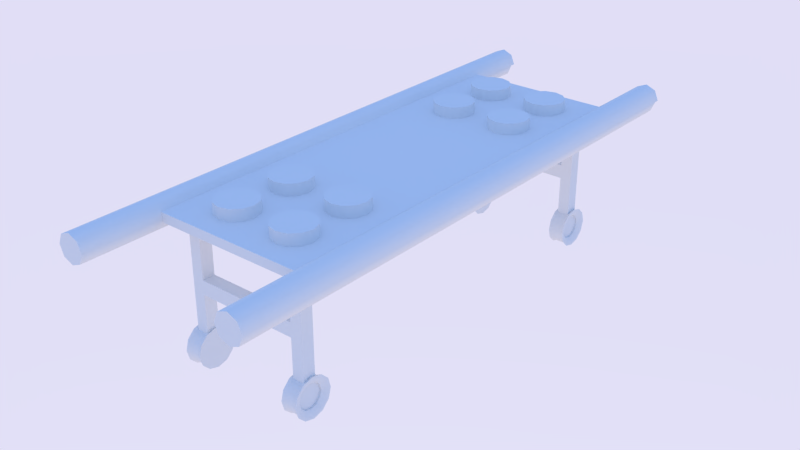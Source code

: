 # Source: LEGO_Stretcher.blend  (saved by Blender 2.66.0; exported with 4.5.12 LTS)
import bpy
from mathutils import Matrix  # noqa: F401  (used for matrix-valued properties, if any)

bpy.ops.wm.read_factory_settings(use_empty=True)
scene = bpy.context.scene
scene.name = 'Scene'

# ---- collections
col_collection_1 = bpy.data.collections.new('Collection 1'); scene.collection.children.link(col_collection_1)

# ---- materials (node trees are filled in below, after node groups)
mat_mat = bpy.data.materials.new('Mat')
mat_mat.alpha_threshold = 0.0
mat_mat.use_transparent_shadow = False
mat_mat.roughness = 0.5
mat_mat.specular_intensity = 1.0
mat_mat.line_color = (0.0, 0.0, 0.0, 1.0)

# ---- material node trees

# ---- world
world_world = bpy.data.worlds.new('World'); scene.world = world_world
world_world.use_nodes = True; world_world.node_tree.nodes.clear()
_N = world_world.node_tree.nodes; _L = world_world.node_tree.links
n0 = _N.new('ShaderNodeOutputWorld'); n0.name = 'World Output'; n0.location = (300, 300)
n0.width = 120
n1 = _N.new('ShaderNodeBackground'); n1.name = 'Background'; n1.location = (10, 300)
n1.width = 150
n2 = _N.new('ShaderNodeTexSky'); n2.name = 'Sky Texture'; n2.location = (-190, 300)
n2.sky_type = 'PREETHAM'
n2.ground_albedo = 0.0
n2.sun_elevation = 1.571
_L.new(n1.outputs[0], n0.inputs[0])
_L.new(n2.outputs[0], n1.inputs[0])
n0.is_active_output = True
world_world.color = (0.05088, 0.05088, 0.05088)
world_world.use_sun_shadow = False
world_world.sun_shadow_jitter_overblur = 0.0
world_world.cycles.sampling_method = 'MANUAL'
world_world.cycles.sample_map_resolution = 256

# ---- meshes
me_plane = bpy.data.meshes.new('Plane')
me_plane.from_pydata([(1.0, -2.623, 0.06837), (-1.0, -2.623, 0.06837), (1.0, 2.623, 0.06837), (-1.0, 2.623, 0.06837), (1.088, 3.365, 0.1726), (0.9664, 3.365, 0.122), (0.9158, 3.365, -7.544e-09), (0.9664, 3.365, -0.122), (1.088, 3.365, -0.1726), (1.21, 3.365, -0.122), (1.261, 3.365, 2.058e-09), (1.21, 3.365, 0.122), (1.088, -3.542, 0.1726), (0.9664, -3.542, 0.122), (0.9158, -3.542, -7.544e-09), (0.9664, -3.542, -0.122), (1.088, -3.542, -0.1726), (1.21, -3.542, -0.122), (1.261, -3.542, 2.058e-09), (1.21, -3.542, 0.122), (1.088, -3.585, 0.1726), (0.9664, -3.585, 0.122), (0.9158, -3.585, -7.544e-09), (0.9664, -3.585, -0.122), (1.088, -3.585, -0.1726), (1.21, -3.585, -0.122), (1.261, -3.585, 2.058e-09), (1.21, -3.585, 0.122), (1.088, 3.43, 0.1726), (0.9664, 3.43, 0.122), (0.9158, 3.43, -7.544e-09), (1.261, 3.43, 2.058e-09), (1.21, 3.43, 0.122), (-1.076, 3.365, 0.1726), (-1.198, 3.365, 0.122), (-1.248, 3.365, -7.544e-09), (-1.198, 3.365, -0.122), (-1.076, 3.365, -0.1726), (-0.9538, 3.365, -0.122), (-0.9032, 3.365, 2.058e-09), (-0.9538, 3.365, 0.122), (-1.076, -3.542, 0.1726), (-1.198, -3.542, 0.122), (-1.248, -3.542, -7.544e-09), (-1.198, -3.542, -0.122), (-1.076, -3.542, -0.1726), (-0.9538, -3.542, -0.122), (-0.9032, -3.542, 2.058e-09), (-0.9538, -3.542, 0.122), (-1.076, -3.585, 0.1726), (-1.198, -3.585, 0.122), (-1.248, -3.585, -7.544e-09), (-1.198, -3.585, -0.122), (-1.076, -3.585, -0.1726), (-0.9538, -3.585, -0.122), (-0.9032, -3.585, 2.058e-09), (-0.9538, -3.585, 0.122), (-1.076, 3.43, 0.1726), (-1.198, 3.43, 0.122), (-1.248, 3.43, -7.544e-09), (-0.9032, 3.43, 2.058e-09), (-0.9538, 3.43, 0.122), (1.0, -2.623, -0.04318), (-1.0, -2.623, -0.04318), (1.0, 2.623, -0.04318), (-1.0, 2.623, -0.04318), (-0.3675, -1.877, 0.03531), (-0.4917, -1.91, 0.03531), (-0.5826, -2.001, 0.03531), (-0.6158, -2.125, 0.03531), (-0.5826, -2.25, 0.03531), (-0.4917, -2.34, 0.03531), (-0.3675, -2.374, 0.03531), (-0.2433, -2.34, 0.03531), (-0.1524, -2.25, 0.03531), (-0.1191, -2.125, 0.03531), (-0.1524, -2.001, 0.03531), (-0.2433, -1.91, 0.03531), (-0.3675, -1.877, 0.2063), (-0.4917, -1.91, 0.2063), (-0.5826, -2.001, 0.2063), (-0.6158, -2.125, 0.2063), (-0.5826, -2.25, 0.2063), (-0.4917, -2.34, 0.2063), (-0.3675, -2.374, 0.2063), (-0.2433, -2.34, 0.2063), (-0.1524, -2.25, 0.2063), (-0.1191, -2.125, 0.2063), (-0.1524, -2.001, 0.2063), (-0.2433, -1.91, 0.2063), (0.4205, -1.877, 0.03531), (0.2963, -1.91, 0.03531), (0.2054, -2.001, 0.03531), (0.1721, -2.125, 0.03531), (0.2054, -2.25, 0.03531), (0.2963, -2.34, 0.03531), (0.4205, -2.374, 0.03531), (0.5446, -2.34, 0.03531), (0.6355, -2.25, 0.03531), (0.6688, -2.125, 0.03531), (0.6355, -2.001, 0.03531), (0.5446, -1.91, 0.03531), (0.4205, -1.877, 0.2063), (0.2963, -1.91, 0.2063), (0.2054, -2.001, 0.2063), (0.1721, -2.125, 0.2063), (0.2054, -2.25, 0.2063), (0.2963, -2.34, 0.2063), (0.4205, -2.374, 0.2063), (0.5446, -2.34, 0.2063), (0.6355, -2.25, 0.2063), (0.6688, -2.125, 0.2063), (0.6355, -2.001, 0.2063), (0.5446, -1.91, 0.2063), (-0.3675, -1.125, 0.03531), (-0.4917, -1.158, 0.03531), (-0.5826, -1.249, 0.03531), (-0.6158, -1.373, 0.03531), (-0.5826, -1.497, 0.03531), (-0.4917, -1.588, 0.03531), (-0.3675, -1.622, 0.03531), (-0.2433, -1.588, 0.03531), (-0.1524, -1.497, 0.03531), (-0.1191, -1.373, 0.03531), (-0.1524, -1.249, 0.03531), (-0.2433, -1.158, 0.03531), (-0.3675, -1.125, 0.2063), (-0.4917, -1.158, 0.2063), (-0.5826, -1.249, 0.2063), (-0.6158, -1.373, 0.2063), (-0.5826, -1.497, 0.2063), (-0.4917, -1.588, 0.2063), (-0.3675, -1.622, 0.2063), (-0.2433, -1.588, 0.2063), (-0.1524, -1.497, 0.2063), (-0.1191, -1.373, 0.2063), (-0.1524, -1.249, 0.2063), (-0.2433, -1.158, 0.2063), (0.4205, -1.125, 0.03531), (0.2963, -1.158, 0.03531), (0.2054, -1.249, 0.03531), (0.1721, -1.373, 0.03531), (0.2054, -1.497, 0.03531), (0.2963, -1.588, 0.03531), (0.4205, -1.622, 0.03531), (0.5446, -1.588, 0.03531), (0.6355, -1.497, 0.03531), (0.6688, -1.373, 0.03531), (0.6355, -1.249, 0.03531), (0.5446, -1.158, 0.03531), (0.4205, -1.125, 0.2063), (0.2963, -1.158, 0.2063), (0.2054, -1.249, 0.2063), (0.1721, -1.373, 0.2063), (0.2054, -1.497, 0.2063), (0.2963, -1.588, 0.2063), (0.4205, -1.622, 0.2063), (0.5446, -1.588, 0.2063), (0.6355, -1.497, 0.2063), (0.6688, -1.373, 0.2063), (0.6355, -1.249, 0.2063), (0.5446, -1.158, 0.2063), (-0.3675, 1.63, 0.03531), (-0.4917, 1.597, 0.03531), (-0.5826, 1.506, 0.03531), (-0.6158, 1.382, 0.03531), (-0.5826, 1.257, 0.03531), (-0.4917, 1.167, 0.03531), (-0.3675, 1.133, 0.03531), (-0.2433, 1.167, 0.03531), (-0.1524, 1.257, 0.03531), (-0.1191, 1.382, 0.03531), (-0.1524, 1.506, 0.03531), (-0.2433, 1.597, 0.03531), (-0.3675, 1.63, 0.2063), (-0.4917, 1.597, 0.2063), (-0.5826, 1.506, 0.2063), (-0.6158, 1.382, 0.2063), (-0.5826, 1.257, 0.2063), (-0.4917, 1.167, 0.2063), (-0.3675, 1.133, 0.2063), (-0.2433, 1.167, 0.2063), (-0.1524, 1.257, 0.2063), (-0.1191, 1.382, 0.2063), (-0.1524, 1.506, 0.2063), (-0.2433, 1.597, 0.2063), (0.4205, 1.63, 0.03531), (0.2963, 1.597, 0.03531), (0.2054, 1.506, 0.03531), (0.1721, 1.382, 0.03531), (0.2054, 1.257, 0.03531), (0.2963, 1.167, 0.03531), (0.4205, 1.133, 0.03531), (0.5446, 1.167, 0.03531), (0.6355, 1.257, 0.03531), (0.6688, 1.382, 0.03531), (0.6355, 1.506, 0.03531), (0.5446, 1.597, 0.03531), (0.4205, 1.63, 0.2063), (0.2963, 1.597, 0.2063), (0.2054, 1.506, 0.2063), (0.1721, 1.382, 0.2063), (0.2054, 1.257, 0.2063), (0.2963, 1.167, 0.2063), (0.4205, 1.133, 0.2063), (0.5446, 1.167, 0.2063), (0.6355, 1.257, 0.2063), (0.6688, 1.382, 0.2063), (0.6355, 1.506, 0.2063), (0.5446, 1.597, 0.2063), (-0.3675, 2.382, 0.03531), (-0.4917, 2.349, 0.03531), (-0.5826, 2.258, 0.03531), (-0.6158, 2.134, 0.03531), (-0.5826, 2.01, 0.03531), (-0.4917, 1.919, 0.03531), (-0.3675, 1.885, 0.03531), (-0.2433, 1.919, 0.03531), (-0.1524, 2.01, 0.03531), (-0.1191, 2.134, 0.03531), (-0.1524, 2.258, 0.03531), (-0.2433, 2.349, 0.03531), (-0.3675, 2.382, 0.2063), (-0.4917, 2.349, 0.2063), (-0.5826, 2.258, 0.2063), (-0.6158, 2.134, 0.2063), (-0.5826, 2.01, 0.2063), (-0.4917, 1.919, 0.2063), (-0.3675, 1.885, 0.2063), (-0.2433, 1.919, 0.2063), (-0.1524, 2.01, 0.2063), (-0.1191, 2.134, 0.2063), (-0.1524, 2.258, 0.2063), (-0.2433, 2.349, 0.2063), (0.4205, 2.382, 0.03531), (0.2963, 2.349, 0.03531), (0.2054, 2.258, 0.03531), (0.1721, 2.134, 0.03531), (0.2054, 2.01, 0.03531), (0.2963, 1.919, 0.03531), (0.4205, 1.885, 0.03531), (0.5446, 1.919, 0.03531), (0.6355, 2.01, 0.03531), (0.6688, 2.134, 0.03531), (0.6355, 2.258, 0.03531), (0.5446, 2.349, 0.03531), (0.4205, 2.382, 0.2063), (0.2963, 2.349, 0.2063), (0.2054, 2.258, 0.2063), (0.1721, 2.134, 0.2063), (0.2054, 2.01, 0.2063), (0.2963, 1.919, 0.2063), (0.4205, 1.885, 0.2063), (0.5446, 1.919, 0.2063), (0.6355, 2.01, 0.2063), (0.6688, 2.134, 0.2063), (0.6355, 2.258, 0.2063), (0.5446, 2.349, 0.2063), (0.6357, -2.449, 0.0197), (0.779, -2.449, 0.0197), (0.6357, -2.449, -0.6644), (0.779, -2.449, -0.6644), (0.6357, -2.449, -0.8346), (0.779, -2.449, -0.8346), (0.6357, -2.449, -1.309), (0.779, -2.449, -1.309), (0.01791, -2.449, -0.6644), (0.01791, -2.449, -0.8346), (0.6357, -2.293, 0.0197), (0.779, -2.293, 0.0197), (0.6357, -2.293, -0.6644), (0.779, -2.293, -0.6644), (0.6357, -2.293, -0.8346), (0.779, -2.293, -0.8346), (0.6357, -2.293, -1.309), (0.779, -2.293, -1.309), (0.01791, -2.293, -0.6644), (0.01791, -2.293, -0.8346), (0.8113, -2.113, -1.502), (0.8113, -2.146, -1.378), (0.8113, -2.237, -1.288), (0.8113, -2.36, -1.255), (0.8113, -2.483, -1.288), (0.8113, -2.573, -1.378), (0.8113, -2.606, -1.502), (0.8113, -2.573, -1.625), (0.8113, -2.483, -1.715), (0.8113, -2.36, -1.748), (0.8113, -2.237, -1.715), (0.8113, -2.146, -1.625), (0.7591, -2.14, -1.502), (0.7591, -2.169, -1.392), (0.7591, -2.25, -1.311), (0.7591, -2.36, -1.282), (0.7591, -2.47, -1.311), (0.7591, -2.55, -1.392), (0.7591, -2.58, -1.502), (0.7591, -2.55, -1.612), (0.7591, -2.47, -1.692), (0.7591, -2.36, -1.722), (0.7591, -2.25, -1.692), (0.7591, -2.169, -1.612), (0.6555, -2.14, -1.502), (0.6555, -2.169, -1.392), (0.6555, -2.25, -1.311), (0.6555, -2.36, -1.282), (0.6555, -2.47, -1.311), (0.6555, -2.55, -1.392), (0.6555, -2.58, -1.502), (0.6555, -2.55, -1.612), (0.6555, -2.47, -1.692), (0.6555, -2.36, -1.722), (0.6555, -2.25, -1.692), (0.6555, -2.169, -1.612), (0.6123, -2.12, -1.502), (0.6123, -2.152, -1.382), (0.6123, -2.24, -1.294), (0.6123, -2.36, -1.262), (0.6123, -2.48, -1.294), (0.6123, -2.568, -1.382), (0.6123, -2.6, -1.502), (0.6123, -2.568, -1.622), (0.6123, -2.48, -1.709), (0.6123, -2.36, -1.742), (0.6123, -2.24, -1.709), (0.6123, -2.152, -1.622), (0.8113, -2.149, -1.502), (0.8113, -2.177, -1.396), (0.8113, -2.254, -1.319), (0.8113, -2.36, -1.291), (0.8113, -2.465, -1.319), (0.8113, -2.543, -1.396), (0.8113, -2.571, -1.502), (0.8113, -2.543, -1.607), (0.8113, -2.465, -1.684), (0.8113, -2.36, -1.713), (0.8113, -2.254, -1.684), (0.8113, -2.177, -1.607), (0.7725, -2.207, -1.502), (0.7725, -2.228, -1.425), (0.7725, -2.283, -1.369), (0.7725, -2.36, -1.349), (0.7725, -2.436, -1.369), (0.7725, -2.492, -1.425), (0.7725, -2.512, -1.502), (0.7725, -2.492, -1.578), (0.7725, -2.436, -1.634), (0.7725, -2.36, -1.654), (0.7725, -2.283, -1.634), (0.7725, -2.228, -1.578), (0.752, -2.207, -1.502), (0.752, -2.228, -1.425), (0.752, -2.283, -1.369), (0.752, -2.36, -1.349), (0.752, -2.436, -1.369), (0.752, -2.492, -1.425), (0.752, -2.512, -1.502), (0.752, -2.492, -1.578), (0.752, -2.436, -1.634), (0.752, -2.36, -1.654), (0.752, -2.283, -1.634), (0.752, -2.228, -1.578), (-0.5999, -2.449, 0.0197), (-0.7431, -2.449, 0.0197), (-0.5999, -2.449, -0.6644), (-0.7431, -2.449, -0.6644), (-0.5999, -2.449, -0.8346), (-0.7431, -2.449, -0.8346), (-0.5999, -2.449, -1.309), (-0.7431, -2.449, -1.309), (-0.5999, -2.293, 0.0197), (-0.7431, -2.293, 0.0197), (-0.5999, -2.293, -0.6644), (-0.7431, -2.293, -0.6644), (-0.5999, -2.293, -0.8346), (-0.7431, -2.293, -0.8346), (-0.5999, -2.293, -1.309), (-0.7431, -2.293, -1.309), (-0.7755, -2.113, -1.502), (-0.7755, -2.146, -1.378), (-0.7755, -2.237, -1.288), (-0.7755, -2.36, -1.255), (-0.7755, -2.483, -1.288), (-0.7755, -2.573, -1.378), (-0.7755, -2.606, -1.502), (-0.7755, -2.573, -1.625), (-0.7755, -2.483, -1.715), (-0.7755, -2.36, -1.748), (-0.7755, -2.237, -1.715), (-0.7755, -2.146, -1.625), (-0.7233, -2.14, -1.502), (-0.7233, -2.169, -1.392), (-0.7233, -2.25, -1.311), (-0.7233, -2.36, -1.282), (-0.7233, -2.47, -1.311), (-0.7233, -2.55, -1.392), (-0.7233, -2.58, -1.502), (-0.7233, -2.55, -1.612), (-0.7233, -2.47, -1.692), (-0.7233, -2.36, -1.722), (-0.7233, -2.25, -1.692), (-0.7233, -2.169, -1.612), (-0.6197, -2.14, -1.502), (-0.6197, -2.169, -1.392), (-0.6197, -2.25, -1.311), (-0.6197, -2.36, -1.282), (-0.6197, -2.47, -1.311), (-0.6197, -2.55, -1.392), (-0.6197, -2.58, -1.502), (-0.6197, -2.55, -1.612), (-0.6197, -2.47, -1.692), (-0.6197, -2.36, -1.722), (-0.6197, -2.25, -1.692), (-0.6197, -2.169, -1.612), (-0.5765, -2.12, -1.502), (-0.5765, -2.152, -1.382), (-0.5765, -2.24, -1.294), (-0.5765, -2.36, -1.262), (-0.5765, -2.48, -1.294), (-0.5765, -2.568, -1.382), (-0.5765, -2.6, -1.502), (-0.5765, -2.568, -1.622), (-0.5765, -2.48, -1.709), (-0.5765, -2.36, -1.742), (-0.5765, -2.24, -1.709), (-0.5765, -2.152, -1.622), (-0.7755, -2.149, -1.502), (-0.7755, -2.177, -1.396), (-0.7755, -2.254, -1.319), (-0.7755, -2.36, -1.291), (-0.7755, -2.465, -1.319), (-0.7755, -2.543, -1.396), (-0.7755, -2.571, -1.502), (-0.7755, -2.543, -1.607), (-0.7755, -2.465, -1.684), (-0.7755, -2.36, -1.713), (-0.7755, -2.254, -1.684), (-0.7755, -2.177, -1.607), (-0.7367, -2.207, -1.502), (-0.7367, -2.228, -1.425), (-0.7367, -2.283, -1.369), (-0.7367, -2.36, -1.349), (-0.7367, -2.436, -1.369), (-0.7367, -2.492, -1.425), (-0.7367, -2.512, -1.502), (-0.7367, -2.492, -1.578), (-0.7367, -2.436, -1.634), (-0.7367, -2.36, -1.654), (-0.7367, -2.283, -1.634), (-0.7367, -2.228, -1.578), (-0.7162, -2.207, -1.502), (-0.7162, -2.228, -1.425), (-0.7162, -2.283, -1.369), (-0.7162, -2.36, -1.349), (-0.7162, -2.436, -1.369), (-0.7162, -2.492, -1.425), (-0.7162, -2.512, -1.502), (-0.7162, -2.492, -1.578), (-0.7162, -2.436, -1.634), (-0.7162, -2.36, -1.654), (-0.7162, -2.283, -1.634), (-0.7162, -2.228, -1.578), (0.6357, 2.277, 0.0197), (0.779, 2.277, 0.0197), (0.6357, 2.277, -0.6644), (0.779, 2.277, -0.6644), (0.6357, 2.277, -0.8346), (0.779, 2.277, -0.8346), (0.6357, 2.277, -1.309), (0.779, 2.277, -1.309), (0.01791, 2.277, -0.6644), (0.01791, 2.277, -0.8346), (0.6357, 2.434, 0.0197), (0.779, 2.434, 0.0197), (0.6357, 2.434, -0.6644), (0.779, 2.434, -0.6644), (0.6357, 2.434, -0.8346), (0.779, 2.434, -0.8346), (0.6357, 2.434, -1.309), (0.779, 2.434, -1.309), (0.01791, 2.434, -0.6644), (0.01791, 2.434, -0.8346), (0.8113, 2.613, -1.502), (0.8113, 2.58, -1.378), (0.8113, 2.49, -1.288), (0.8113, 2.367, -1.255), (0.8113, 2.244, -1.288), (0.8113, 2.154, -1.378), (0.8113, 2.121, -1.502), (0.8113, 2.154, -1.625), (0.8113, 2.244, -1.715), (0.8113, 2.367, -1.748), (0.8113, 2.49, -1.715), (0.8113, 2.58, -1.625), (0.7591, 2.587, -1.502), (0.7591, 2.558, -1.392), (0.7591, 2.477, -1.311), (0.7591, 2.367, -1.282), (0.7591, 2.257, -1.311), (0.7591, 2.176, -1.392), (0.7591, 2.147, -1.502), (0.7591, 2.176, -1.612), (0.7591, 2.257, -1.692), (0.7591, 2.367, -1.722), (0.7591, 2.477, -1.692), (0.7591, 2.558, -1.612), (0.6555, 2.587, -1.502), (0.6555, 2.558, -1.392), (0.6555, 2.477, -1.311), (0.6555, 2.367, -1.282), (0.6555, 2.257, -1.311), (0.6555, 2.176, -1.392), (0.6555, 2.147, -1.502), (0.6555, 2.176, -1.612), (0.6555, 2.257, -1.692), (0.6555, 2.367, -1.722), (0.6555, 2.477, -1.692), (0.6555, 2.558, -1.612), (0.6123, 2.607, -1.502), (0.6123, 2.575, -1.382), (0.6123, 2.487, -1.294), (0.6123, 2.367, -1.262), (0.6123, 2.247, -1.294), (0.6123, 2.159, -1.382), (0.6123, 2.127, -1.502), (0.6123, 2.159, -1.622), (0.6123, 2.247, -1.709), (0.6123, 2.367, -1.742), (0.6123, 2.487, -1.709), (0.6123, 2.575, -1.622), (0.8113, 2.578, -1.502), (0.8113, 2.55, -1.396), (0.8113, 2.472, -1.319), (0.8113, 2.367, -1.291), (0.8113, 2.261, -1.319), (0.8113, 2.184, -1.396), (0.8113, 2.156, -1.502), (0.8113, 2.184, -1.607), (0.8113, 2.261, -1.684), (0.8113, 2.367, -1.713), (0.8113, 2.472, -1.684), (0.8113, 2.55, -1.607), (0.7725, 2.52, -1.502), (0.7725, 2.499, -1.425), (0.7725, 2.443, -1.369), (0.7725, 2.367, -1.349), (0.7725, 2.291, -1.369), (0.7725, 2.235, -1.425), (0.7725, 2.214, -1.502), (0.7725, 2.235, -1.578), (0.7725, 2.291, -1.634), (0.7725, 2.367, -1.654), (0.7725, 2.443, -1.634), (0.7725, 2.499, -1.578), (0.752, 2.52, -1.502), (0.752, 2.499, -1.425), (0.752, 2.443, -1.369), (0.752, 2.367, -1.349), (0.752, 2.291, -1.369), (0.752, 2.235, -1.425), (0.752, 2.214, -1.502), (0.752, 2.235, -1.578), (0.752, 2.291, -1.634), (0.752, 2.367, -1.654), (0.752, 2.443, -1.634), (0.752, 2.499, -1.578), (-0.5999, 2.277, 0.0197), (-0.7431, 2.277, 0.0197), (-0.5999, 2.277, -0.6644), (-0.7431, 2.277, -0.6644), (-0.5999, 2.277, -0.8346), (-0.7431, 2.277, -0.8346), (-0.5999, 2.277, -1.309), (-0.7431, 2.277, -1.309), (-0.5999, 2.434, 0.0197), (-0.7431, 2.434, 0.0197), (-0.5999, 2.434, -0.6644), (-0.7431, 2.434, -0.6644), (-0.5999, 2.434, -0.8346), (-0.7431, 2.434, -0.8346), (-0.5999, 2.434, -1.309), (-0.7431, 2.434, -1.309), (-0.7755, 2.613, -1.502), (-0.7755, 2.58, -1.378), (-0.7755, 2.49, -1.288), (-0.7755, 2.367, -1.255), (-0.7755, 2.244, -1.288), (-0.7755, 2.154, -1.378), (-0.7755, 2.121, -1.502), (-0.7755, 2.154, -1.625), (-0.7755, 2.244, -1.715), (-0.7755, 2.367, -1.748), (-0.7755, 2.49, -1.715), (-0.7755, 2.58, -1.625), (-0.7233, 2.587, -1.502), (-0.7233, 2.558, -1.392), (-0.7233, 2.477, -1.311), (-0.7233, 2.367, -1.282), (-0.7233, 2.257, -1.311), (-0.7233, 2.176, -1.392), (-0.7233, 2.147, -1.502), (-0.7233, 2.176, -1.612), (-0.7233, 2.257, -1.692), (-0.7233, 2.367, -1.722), (-0.7233, 2.477, -1.692), (-0.7233, 2.558, -1.612), (-0.6197, 2.587, -1.502), (-0.6197, 2.558, -1.392), (-0.6197, 2.477, -1.311), (-0.6197, 2.367, -1.282), (-0.6197, 2.257, -1.311), (-0.6197, 2.176, -1.392), (-0.6197, 2.147, -1.502), (-0.6197, 2.176, -1.612), (-0.6197, 2.257, -1.692), (-0.6197, 2.367, -1.722), (-0.6197, 2.477, -1.692), (-0.6197, 2.558, -1.612), (-0.5765, 2.607, -1.502), (-0.5765, 2.575, -1.382), (-0.5765, 2.487, -1.294), (-0.5765, 2.367, -1.262), (-0.5765, 2.247, -1.294), (-0.5765, 2.159, -1.382), (-0.5765, 2.127, -1.502), (-0.5765, 2.159, -1.622), (-0.5765, 2.247, -1.709), (-0.5765, 2.367, -1.742), (-0.5765, 2.487, -1.709), (-0.5765, 2.575, -1.622), (-0.7755, 2.578, -1.502), (-0.7755, 2.55, -1.396), (-0.7755, 2.472, -1.319), (-0.7755, 2.367, -1.291), (-0.7755, 2.261, -1.319), (-0.7755, 2.184, -1.396), (-0.7755, 2.156, -1.502), (-0.7755, 2.184, -1.607), (-0.7755, 2.261, -1.684), (-0.7755, 2.367, -1.713), (-0.7755, 2.472, -1.684), (-0.7755, 2.55, -1.607), (-0.7367, 2.52, -1.502), (-0.7367, 2.499, -1.425), (-0.7367, 2.443, -1.369), (-0.7367, 2.367, -1.349), (-0.7367, 2.291, -1.369), (-0.7367, 2.235, -1.425), (-0.7367, 2.214, -1.502), (-0.7367, 2.235, -1.578), (-0.7367, 2.291, -1.634), (-0.7367, 2.367, -1.654), (-0.7367, 2.443, -1.634), (-0.7367, 2.499, -1.578), (-0.7162, 2.52, -1.502), (-0.7162, 2.499, -1.425), (-0.7162, 2.443, -1.369), (-0.7162, 2.367, -1.349), (-0.7162, 2.291, -1.369), (-0.7162, 2.235, -1.425), (-0.7162, 2.214, -1.502), (-0.7162, 2.235, -1.578), (-0.7162, 2.291, -1.634), (-0.7162, 2.367, -1.654), (-0.7162, 2.443, -1.634), (-0.7162, 2.499, -1.578)], [], [(1, 0, 2, 3), (7, 8, 16, 15), (10, 11, 19, 18), (6, 7, 15, 14), (9, 10, 18, 17), (5, 6, 14, 13), (8, 9, 17, 16), (11, 4, 12, 19), (4, 5, 13, 12), (17, 18, 26, 25), (13, 14, 22, 21), (16, 17, 25, 24), (19, 12, 20, 27), (12, 13, 21, 20), (15, 16, 24, 23), (18, 19, 27, 26), (14, 15, 23, 22), (21, 22, 23, 24, 25, 26, 27, 20), (4, 11, 32, 28), (5, 4, 28, 29), (6, 5, 29, 30), (11, 10, 31, 32), (30, 29, 28, 32, 31), (36, 37, 45, 44), (39, 40, 48, 47), (35, 36, 44, 43), (38, 39, 47, 46), (34, 35, 43, 42), (37, 38, 46, 45), (40, 33, 41, 48), (33, 34, 42, 41), (46, 47, 55, 54), (42, 43, 51, 50), (45, 46, 54, 53), (48, 41, 49, 56), (41, 42, 50, 49), (44, 45, 53, 52), (47, 48, 56, 55), (43, 44, 52, 51), (50, 51, 52, 53, 54, 55, 56, 49), (33, 40, 61, 57), (34, 33, 57, 58), (35, 34, 58, 59), (40, 39, 60, 61), (59, 58, 57, 61, 60), (63, 65, 64, 62), (2, 64, 65, 3), (0, 62, 64, 2), (3, 65, 63, 1), (1, 63, 62, 0), (72, 73, 85, 84), (66, 67, 79, 78), (73, 74, 86, 85), (67, 68, 80, 79), (74, 75, 87, 86), (68, 69, 81, 80), (75, 76, 88, 87), (69, 70, 82, 81), (76, 77, 89, 88), (70, 71, 83, 82), (77, 66, 78, 89), (71, 72, 84, 83), (79, 80, 81, 82, 83, 84, 85, 86, 87, 88, 89, 78), (96, 97, 109, 108), (90, 91, 103, 102), (97, 98, 110, 109), (91, 92, 104, 103), (98, 99, 111, 110), (92, 93, 105, 104), (99, 100, 112, 111), (93, 94, 106, 105), (100, 101, 113, 112), (94, 95, 107, 106), (101, 90, 102, 113), (95, 96, 108, 107), (103, 104, 105, 106, 107, 108, 109, 110, 111, 112, 113, 102), (120, 121, 133, 132), (114, 115, 127, 126), (121, 122, 134, 133), (115, 116, 128, 127), (122, 123, 135, 134), (116, 117, 129, 128), (123, 124, 136, 135), (117, 118, 130, 129), (124, 125, 137, 136), (118, 119, 131, 130), (125, 114, 126, 137), (119, 120, 132, 131), (127, 128, 129, 130, 131, 132, 133, 134, 135, 136, 137, 126), (144, 145, 157, 156), (138, 139, 151, 150), (145, 146, 158, 157), (139, 140, 152, 151), (146, 147, 159, 158), (140, 141, 153, 152), (147, 148, 160, 159), (141, 142, 154, 153), (148, 149, 161, 160), (142, 143, 155, 154), (149, 138, 150, 161), (143, 144, 156, 155), (151, 152, 153, 154, 155, 156, 157, 158, 159, 160, 161, 150), (168, 169, 181, 180), (162, 163, 175, 174), (169, 170, 182, 181), (163, 164, 176, 175), (170, 171, 183, 182), (164, 165, 177, 176), (171, 172, 184, 183), (165, 166, 178, 177), (172, 173, 185, 184), (166, 167, 179, 178), (173, 162, 174, 185), (167, 168, 180, 179), (175, 176, 177, 178, 179, 180, 181, 182, 183, 184, 185, 174), (192, 193, 205, 204), (186, 187, 199, 198), (193, 194, 206, 205), (187, 188, 200, 199), (194, 195, 207, 206), (188, 189, 201, 200), (195, 196, 208, 207), (189, 190, 202, 201), (196, 197, 209, 208), (190, 191, 203, 202), (197, 186, 198, 209), (191, 192, 204, 203), (199, 200, 201, 202, 203, 204, 205, 206, 207, 208, 209, 198), (216, 217, 229, 228), (210, 211, 223, 222), (217, 218, 230, 229), (211, 212, 224, 223), (218, 219, 231, 230), (212, 213, 225, 224), (219, 220, 232, 231), (213, 214, 226, 225), (220, 221, 233, 232), (214, 215, 227, 226), (221, 210, 222, 233), (215, 216, 228, 227), (223, 224, 225, 226, 227, 228, 229, 230, 231, 232, 233, 222), (240, 241, 253, 252), (234, 235, 247, 246), (241, 242, 254, 253), (235, 236, 248, 247), (242, 243, 255, 254), (236, 237, 249, 248), (243, 244, 256, 255), (237, 238, 250, 249), (244, 245, 257, 256), (238, 239, 251, 250), (245, 234, 246, 257), (239, 240, 252, 251), (247, 248, 249, 250, 251, 252, 253, 254, 255, 256, 257, 246), (259, 258, 260, 261), (261, 260, 262, 263), (263, 262, 264, 265), (262, 260, 266, 267), (269, 271, 270, 268), (271, 273, 272, 270), (273, 275, 274, 272), (272, 277, 276, 270), (262, 272, 274, 264), (258, 268, 270, 260), (265, 275, 273, 263), (261, 271, 269, 259), (260, 270, 276, 266), (267, 277, 272, 262), (263, 273, 271, 261), (259, 269, 268, 258), (286, 298, 299, 287), (280, 292, 293, 281), (287, 299, 300, 288), (281, 293, 294, 282), (288, 300, 301, 289), (282, 294, 295, 283), (289, 301, 290, 278), (283, 295, 296, 284), (284, 296, 297, 285), (278, 290, 291, 279), (285, 297, 298, 286), (279, 291, 292, 280), (292, 304, 305, 293), (299, 311, 312, 300), (293, 305, 306, 294), (300, 312, 313, 301), (294, 306, 307, 295), (301, 313, 302, 290), (295, 307, 308, 296), (296, 308, 309, 297), (290, 302, 303, 291), (297, 309, 310, 298), (291, 303, 304, 292), (298, 310, 311, 299), (311, 323, 324, 312), (305, 317, 318, 306), (312, 324, 325, 313), (306, 318, 319, 307), (313, 325, 314, 302), (307, 319, 320, 308), (308, 320, 321, 309), (302, 314, 315, 303), (309, 321, 322, 310), (303, 315, 316, 304), (310, 322, 323, 311), (304, 316, 317, 305), (287, 335, 334, 286), (281, 329, 328, 280), (288, 336, 335, 287), (282, 330, 329, 281), (289, 337, 336, 288), (283, 331, 330, 282), (278, 326, 337, 289), (284, 332, 331, 283), (285, 333, 332, 284), (279, 327, 326, 278), (286, 334, 333, 285), (280, 328, 327, 279), (331, 343, 342, 330), (326, 338, 349, 337), (332, 344, 343, 331), (333, 345, 344, 332), (327, 339, 338, 326), (334, 346, 345, 333), (328, 340, 339, 327), (335, 347, 346, 334), (329, 341, 340, 328), (336, 348, 347, 335), (330, 342, 341, 329), (337, 349, 348, 336), (347, 359, 358, 346), (315, 314, 325, 324, 323, 322, 321, 320, 319, 318, 317, 316), (352, 353, 354, 355, 356, 357, 358, 359, 360, 361, 350, 351), (341, 353, 352, 340), (348, 360, 359, 347), (342, 354, 353, 341), (349, 361, 360, 348), (343, 355, 354, 342), (338, 350, 361, 349), (344, 356, 355, 343), (345, 357, 356, 344), (339, 351, 350, 338), (346, 358, 357, 345), (340, 352, 351, 339), (363, 365, 364, 362), (365, 367, 366, 364), (367, 369, 368, 366), (371, 370, 372, 373), (373, 372, 374, 375), (375, 374, 376, 377), (366, 368, 376, 374), (362, 364, 372, 370), (369, 367, 375, 377), (365, 363, 371, 373), (367, 365, 373, 375), (363, 362, 370, 371), (386, 387, 399, 398), (380, 381, 393, 392), (387, 388, 400, 399), (381, 382, 394, 393), (388, 389, 401, 400), (382, 383, 395, 394), (389, 378, 390, 401), (383, 384, 396, 395), (384, 385, 397, 396), (378, 379, 391, 390), (385, 386, 398, 397), (379, 380, 392, 391), (392, 393, 405, 404), (399, 400, 412, 411), (393, 394, 406, 405), (400, 401, 413, 412), (394, 395, 407, 406), (401, 390, 402, 413), (395, 396, 408, 407), (396, 397, 409, 408), (390, 391, 403, 402), (397, 398, 410, 409), (391, 392, 404, 403), (398, 399, 411, 410), (411, 412, 424, 423), (405, 406, 418, 417), (412, 413, 425, 424), (406, 407, 419, 418), (413, 402, 414, 425), (407, 408, 420, 419), (408, 409, 421, 420), (402, 403, 415, 414), (409, 410, 422, 421), (403, 404, 416, 415), (410, 411, 423, 422), (404, 405, 417, 416), (387, 386, 434, 435), (381, 380, 428, 429), (388, 387, 435, 436), (382, 381, 429, 430), (389, 388, 436, 437), (383, 382, 430, 431), (378, 389, 437, 426), (384, 383, 431, 432), (385, 384, 432, 433), (379, 378, 426, 427), (386, 385, 433, 434), (380, 379, 427, 428), (431, 430, 442, 443), (426, 437, 449, 438), (432, 431, 443, 444), (433, 432, 444, 445), (427, 426, 438, 439), (434, 433, 445, 446), (428, 427, 439, 440), (435, 434, 446, 447), (429, 428, 440, 441), (436, 435, 447, 448), (430, 429, 441, 442), (437, 436, 448, 449), (447, 446, 458, 459), (415, 416, 417, 418, 419, 420, 421, 422, 423, 424, 425, 414), (452, 451, 450, 461, 460, 459, 458, 457, 456, 455, 454, 453), (441, 440, 452, 453), (448, 447, 459, 460), (442, 441, 453, 454), (449, 448, 460, 461), (443, 442, 454, 455), (438, 449, 461, 450), (444, 443, 455, 456), (445, 444, 456, 457), (439, 438, 450, 451), (446, 445, 457, 458), (440, 439, 451, 452), (366, 267, 266, 364), (374, 372, 276, 277), (364, 266, 276, 372), (267, 366, 374, 277), (463, 462, 464, 465), (465, 464, 466, 467), (467, 466, 468, 469), (466, 464, 470, 471), (473, 475, 474, 472), (475, 477, 476, 474), (477, 479, 478, 476), (476, 481, 480, 474), (466, 476, 478, 468), (462, 472, 474, 464), (469, 479, 477, 467), (465, 475, 473, 463), (464, 474, 480, 470), (471, 481, 476, 466), (467, 477, 475, 465), (463, 473, 472, 462), (490, 502, 503, 491), (484, 496, 497, 485), (491, 503, 504, 492), (485, 497, 498, 486), (492, 504, 505, 493), (486, 498, 499, 487), (493, 505, 494, 482), (487, 499, 500, 488), (488, 500, 501, 489), (482, 494, 495, 483), (489, 501, 502, 490), (483, 495, 496, 484), (496, 508, 509, 497), (503, 515, 516, 504), (497, 509, 510, 498), (504, 516, 517, 505), (498, 510, 511, 499), (505, 517, 506, 494), (499, 511, 512, 500), (500, 512, 513, 501), (494, 506, 507, 495), (501, 513, 514, 502), (495, 507, 508, 496), (502, 514, 515, 503), (515, 527, 528, 516), (509, 521, 522, 510), (516, 528, 529, 517), (510, 522, 523, 511), (517, 529, 518, 506), (511, 523, 524, 512), (512, 524, 525, 513), (506, 518, 519, 507), (513, 525, 526, 514), (507, 519, 520, 508), (514, 526, 527, 515), (508, 520, 521, 509), (491, 539, 538, 490), (485, 533, 532, 484), (492, 540, 539, 491), (486, 534, 533, 485), (493, 541, 540, 492), (487, 535, 534, 486), (482, 530, 541, 493), (488, 536, 535, 487), (489, 537, 536, 488), (483, 531, 530, 482), (490, 538, 537, 489), (484, 532, 531, 483), (535, 547, 546, 534), (530, 542, 553, 541), (536, 548, 547, 535), (537, 549, 548, 536), (531, 543, 542, 530), (538, 550, 549, 537), (532, 544, 543, 531), (539, 551, 550, 538), (533, 545, 544, 532), (540, 552, 551, 539), (534, 546, 545, 533), (541, 553, 552, 540), (551, 563, 562, 550), (519, 518, 529, 528, 527, 526, 525, 524, 523, 522, 521, 520), (556, 557, 558, 559, 560, 561, 562, 563, 564, 565, 554, 555), (545, 557, 556, 544), (552, 564, 563, 551), (546, 558, 557, 545), (553, 565, 564, 552), (547, 559, 558, 546), (542, 554, 565, 553), (548, 560, 559, 547), (549, 561, 560, 548), (543, 555, 554, 542), (550, 562, 561, 549), (544, 556, 555, 543), (567, 569, 568, 566), (569, 571, 570, 568), (571, 573, 572, 570), (575, 574, 576, 577), (577, 576, 578, 579), (579, 578, 580, 581), (570, 572, 580, 578), (566, 568, 576, 574), (573, 571, 579, 581), (569, 567, 575, 577), (571, 569, 577, 579), (567, 566, 574, 575), (590, 591, 603, 602), (584, 585, 597, 596), (591, 592, 604, 603), (585, 586, 598, 597), (592, 593, 605, 604), (586, 587, 599, 598), (593, 582, 594, 605), (587, 588, 600, 599), (588, 589, 601, 600), (582, 583, 595, 594), (589, 590, 602, 601), (583, 584, 596, 595), (596, 597, 609, 608), (603, 604, 616, 615), (597, 598, 610, 609), (604, 605, 617, 616), (598, 599, 611, 610), (605, 594, 606, 617), (599, 600, 612, 611), (600, 601, 613, 612), (594, 595, 607, 606), (601, 602, 614, 613), (595, 596, 608, 607), (602, 603, 615, 614), (615, 616, 628, 627), (609, 610, 622, 621), (616, 617, 629, 628), (610, 611, 623, 622), (617, 606, 618, 629), (611, 612, 624, 623), (612, 613, 625, 624), (606, 607, 619, 618), (613, 614, 626, 625), (607, 608, 620, 619), (614, 615, 627, 626), (608, 609, 621, 620), (591, 590, 638, 639), (585, 584, 632, 633), (592, 591, 639, 640), (586, 585, 633, 634), (593, 592, 640, 641), (587, 586, 634, 635), (582, 593, 641, 630), (588, 587, 635, 636), (589, 588, 636, 637), (583, 582, 630, 631), (590, 589, 637, 638), (584, 583, 631, 632), (635, 634, 646, 647), (630, 641, 653, 642), (636, 635, 647, 648), (637, 636, 648, 649), (631, 630, 642, 643), (638, 637, 649, 650), (632, 631, 643, 644), (639, 638, 650, 651), (633, 632, 644, 645), (640, 639, 651, 652), (634, 633, 645, 646), (641, 640, 652, 653), (651, 650, 662, 663), (619, 620, 621, 622, 623, 624, 625, 626, 627, 628, 629, 618), (656, 655, 654, 665, 664, 663, 662, 661, 660, 659, 658, 657), (645, 644, 656, 657), (652, 651, 663, 664), (646, 645, 657, 658), (653, 652, 664, 665), (647, 646, 658, 659), (642, 653, 665, 654), (648, 647, 659, 660), (649, 648, 660, 661), (643, 642, 654, 655), (650, 649, 661, 662), (644, 643, 655, 656), (570, 471, 470, 568), (578, 576, 480, 481), (568, 470, 480, 576), (471, 570, 578, 481)])
me_plane.polygons.foreach_set('use_smooth', [True] * 514)
_uv = me_plane.uv_layers.new(name='UVMap')
_uv.uv.foreach_set('vector', [0.2445, 0.548, 0.2542, 0.548, 0.2542, 0.5578, 0.2445, 0.5578, 0.2445, 0.548, 0.2542, 0.548, 0.2542, 0.5578, 0.2445, 0.5578, 0.2445, 0.548, 0.2542, 0.548, 0.2542, 0.5578, 0.2445, 0.5578, 0.2445, 0.548, 0.2542, 0.548, 0.2542, 0.5578, 0.2445, 0.5578, 0.2445, 0.548, 0.2542, 0.548, 0.2542, 0.5578, 0.2445, 0.5578, 0.2445, 0.548, 0.2542, 0.548, 0.2542, 0.5578, 0.2445, 0.5578, 0.2445, 0.548, 0.2542, 0.548, 0.2542, 0.5578, 0.2445, 0.5578, 0.2445, 0.548, 0.2542, 0.548, 0.2542, 0.5578, 0.2445, 0.5578, 0.2445, 0.548, 0.2542, 0.548, 0.2542, 0.5578, 0.2445, 0.5578, 0.2445, 0.548, 0.2542, 0.548, 0.2542, 0.5578, 0.2445, 0.5578, 0.2445, 0.548, 0.2542, 0.548, 0.2542, 0.5578, 0.2445, 0.5578, 0.2445, 0.548, 0.2542, 0.548, 0.2542, 0.5578, 0.2445, 0.5578, 0.2445, 0.548, 0.2542, 0.548, 0.2542, 0.5578, 0.2445, 0.5578, 0.2445, 0.548, 0.2542, 0.548, 0.2542, 0.5578, 0.2445, 0.5578, 0.2445, 0.548, 0.2542, 0.548, 0.2542, 0.5578, 0.2445, 0.5578, 0.2445, 0.548, 0.2542, 0.548, 0.2542, 0.5578, 0.2445, 0.5578, 0.2445, 0.548, 0.2542, 0.548, 0.2542, 0.5578, 0.2445, 0.5578, 0.2493, 0.5578, 0.2528, 0.5563, 0.2542, 0.5529, 0.2528, 0.5495, 0.2493, 0.548, 0.2459, 0.5495, 0.2445, 0.5529, 0.2459, 0.5563, 0.2445, 0.548, 0.2542, 0.548, 0.2542, 0.5578, 0.2445, 0.5578, 0.2445, 0.548, 0.2542, 0.548, 0.2542, 0.5578, 0.2445, 0.5578, 0.2445, 0.548, 0.2542, 0.548, 0.2542, 0.5578, 0.2445, 0.5578, 0.2445, 0.548, 0.2542, 0.548, 0.2542, 0.5578, 0.2445, 0.5578, 0.2493, 0.5578, 0.254, 0.5544, 0.2522, 0.549, 0.2465, 0.549, 0.2447, 0.5544, 0.2445, 0.548, 0.2542, 0.548, 0.2542, 0.5578, 0.2445, 0.5578, 0.2445, 0.548, 0.2542, 0.548, 0.2542, 0.5578, 0.2445, 0.5578, 0.2445, 0.548, 0.2542, 0.548, 0.2542, 0.5578, 0.2445, 0.5578, 0.2445, 0.548, 0.2542, 0.548, 0.2542, 0.5578, 0.2445, 0.5578, 0.2445, 0.548, 0.2542, 0.548, 0.2542, 0.5578, 0.2445, 0.5578, 0.2445, 0.548, 0.2542, 0.548, 0.2542, 0.5578, 0.2445, 0.5578, 0.2445, 0.548, 0.2542, 0.548, 0.2542, 0.5578, 0.2445, 0.5578, 0.2445, 0.548, 0.2542, 0.548, 0.2542, 0.5578, 0.2445, 0.5578, 0.2445, 0.548, 0.2542, 0.548, 0.2542, 0.5578, 0.2445, 0.5578, 0.2445, 0.548, 0.2542, 0.548, 0.2542, 0.5578, 0.2445, 0.5578, 0.2445, 0.548, 0.2542, 0.548, 0.2542, 0.5578, 0.2445, 0.5578, 0.2445, 0.548, 0.2542, 0.548, 0.2542, 0.5578, 0.2445, 0.5578, 0.2445, 0.548, 0.2542, 0.548, 0.2542, 0.5578, 0.2445, 0.5578, 0.2445, 0.548, 0.2542, 0.548, 0.2542, 0.5578, 0.2445, 0.5578, 0.2445, 0.548, 0.2542, 0.548, 0.2542, 0.5578, 0.2445, 0.5578, 0.2445, 0.548, 0.2542, 0.548, 0.2542, 0.5578, 0.2445, 0.5578, 0.2493, 0.5578, 0.2528, 0.5563, 0.2542, 0.5529, 0.2528, 0.5495, 0.2493, 0.548, 0.2459, 0.5495, 0.2445, 0.5529, 0.2459, 0.5563, 0.2445, 0.548, 0.2542, 0.548, 0.2542, 0.5578, 0.2445, 0.5578, 0.2445, 0.548, 0.2542, 0.548, 0.2542, 0.5578, 0.2445, 0.5578, 0.2445, 0.548, 0.2542, 0.548, 0.2542, 0.5578, 0.2445, 0.5578, 0.2445, 0.548, 0.2542, 0.548, 0.2542, 0.5578, 0.2445, 0.5578, 0.2493, 0.5578, 0.254, 0.5544, 0.2522, 0.549, 0.2465, 0.549, 0.2447, 0.5544, 0.2445, 0.548, 0.2542, 0.548, 0.2542, 0.5578, 0.2445, 0.5578, 0.2445, 0.548, 0.2542, 0.548, 0.2542, 0.5578, 0.2445, 0.5578, 0.2445, 0.548, 0.2542, 0.548, 0.2542, 0.5578, 0.2445, 0.5578, 0.2445, 0.548, 0.2542, 0.548, 0.2542, 0.5578, 0.2445, 0.5578, 0.2445, 0.548, 0.2542, 0.548, 0.2542, 0.5578, 0.2445, 0.5578, 0.2445, 0.548, 0.2542, 0.548, 0.2542, 0.5578, 0.2445, 0.5578, 0.2445, 0.548, 0.2542, 0.548, 0.2542, 0.5578, 0.2445, 0.5578, 0.2445, 0.548, 0.2542, 0.548, 0.2542, 0.5578, 0.2445, 0.5578, 0.2445, 0.548, 0.2542, 0.548, 0.2542, 0.5578, 0.2445, 0.5578, 0.2445, 0.548, 0.2542, 0.548, 0.2542, 0.5578, 0.2445, 0.5578, 0.2445, 0.548, 0.2542, 0.548, 0.2542, 0.5578, 0.2445, 0.5578, 0.2445, 0.548, 0.2542, 0.548, 0.2542, 0.5578, 0.2445, 0.5578, 0.2445, 0.548, 0.2542, 0.548, 0.2542, 0.5578, 0.2445, 0.5578, 0.2445, 0.548, 0.2542, 0.548, 0.2542, 0.5578, 0.2445, 0.5578, 0.2445, 0.548, 0.2542, 0.548, 0.2542, 0.5578, 0.2445, 0.5578, 0.2445, 0.548, 0.2542, 0.548, 0.2542, 0.5578, 0.2445, 0.5578, 0.2445, 0.548, 0.2542, 0.548, 0.2542, 0.5578, 0.2445, 0.5578, 0.2493, 0.5578, 0.2518, 0.5571, 0.2536, 0.5553, 0.2542, 0.5529, 0.2536, 0.5505, 0.2518, 0.5487, 0.2493, 0.548, 0.2469, 0.5487, 0.2451, 0.5505, 0.2445, 0.5529, 0.2451, 0.5553, 0.2469, 0.5571, 0.2445, 0.548, 0.2542, 0.548, 0.2542, 0.5578, 0.2445, 0.5578, 0.2445, 0.548, 0.2542, 0.548, 0.2542, 0.5578, 0.2445, 0.5578, 0.2445, 0.548, 0.2542, 0.548, 0.2542, 0.5578, 0.2445, 0.5578, 0.2445, 0.548, 0.2542, 0.548, 0.2542, 0.5578, 0.2445, 0.5578, 0.2445, 0.548, 0.2542, 0.548, 0.2542, 0.5578, 0.2445, 0.5578, 0.2445, 0.548, 0.2542, 0.548, 0.2542, 0.5578, 0.2445, 0.5578, 0.2445, 0.548, 0.2542, 0.548, 0.2542, 0.5578, 0.2445, 0.5578, 0.2445, 0.548, 0.2542, 0.548, 0.2542, 0.5578, 0.2445, 0.5578, 0.2445, 0.548, 0.2542, 0.548, 0.2542, 0.5578, 0.2445, 0.5578, 0.2445, 0.548, 0.2542, 0.548, 0.2542, 0.5578, 0.2445, 0.5578, 0.2445, 0.548, 0.2542, 0.548, 0.2542, 0.5578, 0.2445, 0.5578, 0.2445, 0.548, 0.2542, 0.548, 0.2542, 0.5578, 0.2445, 0.5578, 0.2493, 0.5578, 0.2518, 0.5571, 0.2536, 0.5553, 0.2542, 0.5529, 0.2536, 0.5505, 0.2518, 0.5487, 0.2493, 0.548, 0.2469, 0.5487, 0.2451, 0.5505, 0.2445, 0.5529, 0.2451, 0.5553, 0.2469, 0.5571, 0.2445, 0.548, 0.2542, 0.548, 0.2542, 0.5578, 0.2445, 0.5578, 0.2445, 0.548, 0.2542, 0.548, 0.2542, 0.5578, 0.2445, 0.5578, 0.2445, 0.548, 0.2542, 0.548, 0.2542, 0.5578, 0.2445, 0.5578, 0.2445, 0.548, 0.2542, 0.548, 0.2542, 0.5578, 0.2445, 0.5578, 0.2445, 0.548, 0.2542, 0.548, 0.2542, 0.5578, 0.2445, 0.5578, 0.2445, 0.548, 0.2542, 0.548, 0.2542, 0.5578, 0.2445, 0.5578, 0.2445, 0.548, 0.2542, 0.548, 0.2542, 0.5578, 0.2445, 0.5578, 0.2445, 0.548, 0.2542, 0.548, 0.2542, 0.5578, 0.2445, 0.5578, 0.2445, 0.548, 0.2542, 0.548, 0.2542, 0.5578, 0.2445, 0.5578, 0.2445, 0.548, 0.2542, 0.548, 0.2542, 0.5578, 0.2445, 0.5578, 0.2445, 0.548, 0.2542, 0.548, 0.2542, 0.5578, 0.2445, 0.5578, 0.2445, 0.548, 0.2542, 0.548, 0.2542, 0.5578, 0.2445, 0.5578, 0.2493, 0.5578, 0.2518, 0.5571, 0.2536, 0.5553, 0.2542, 0.5529, 0.2536, 0.5505, 0.2518, 0.5487, 0.2493, 0.548, 0.2469, 0.5487, 0.2451, 0.5505, 0.2445, 0.5529, 0.2451, 0.5553, 0.2469, 0.5571, 0.2445, 0.548, 0.2542, 0.548, 0.2542, 0.5578, 0.2445, 0.5578, 0.2445, 0.548, 0.2542, 0.548, 0.2542, 0.5578, 0.2445, 0.5578, 0.2445, 0.548, 0.2542, 0.548, 0.2542, 0.5578, 0.2445, 0.5578, 0.2445, 0.548, 0.2542, 0.548, 0.2542, 0.5578, 0.2445, 0.5578, 0.2445, 0.548, 0.2542, 0.548, 0.2542, 0.5578, 0.2445, 0.5578, 0.2445, 0.548, 0.2542, 0.548, 0.2542, 0.5578, 0.2445, 0.5578, 0.2445, 0.548, 0.2542, 0.548, 0.2542, 0.5578, 0.2445, 0.5578, 0.2445, 0.548, 0.2542, 0.548, 0.2542, 0.5578, 0.2445, 0.5578, 0.2445, 0.548, 0.2542, 0.548, 0.2542, 0.5578, 0.2445, 0.5578, 0.2445, 0.548, 0.2542, 0.548, 0.2542, 0.5578, 0.2445, 0.5578, 0.2445, 0.548, 0.2542, 0.548, 0.2542, 0.5578, 0.2445, 0.5578, 0.2445, 0.548, 0.2542, 0.548, 0.2542, 0.5578, 0.2445, 0.5578, 0.2493, 0.5578, 0.2518, 0.5571, 0.2536, 0.5553, 0.2542, 0.5529, 0.2536, 0.5505, 0.2518, 0.5487, 0.2493, 0.548, 0.2469, 0.5487, 0.2451, 0.5505, 0.2445, 0.5529, 0.2451, 0.5553, 0.2469, 0.5571, 0.2445, 0.548, 0.2542, 0.548, 0.2542, 0.5578, 0.2445, 0.5578, 0.2445, 0.548, 0.2542, 0.548, 0.2542, 0.5578, 0.2445, 0.5578, 0.2445, 0.548, 0.2542, 0.548, 0.2542, 0.5578, 0.2445, 0.5578, 0.2445, 0.548, 0.2542, 0.548, 0.2542, 0.5578, 0.2445, 0.5578, 0.2445, 0.548, 0.2542, 0.548, 0.2542, 0.5578, 0.2445, 0.5578, 0.2445, 0.548, 0.2542, 0.548, 0.2542, 0.5578, 0.2445, 0.5578, 0.2445, 0.548, 0.2542, 0.548, 0.2542, 0.5578, 0.2445, 0.5578, 0.2445, 0.548, 0.2542, 0.548, 0.2542, 0.5578, 0.2445, 0.5578, 0.2445, 0.548, 0.2542, 0.548, 0.2542, 0.5578, 0.2445, 0.5578, 0.2445, 0.548, 0.2542, 0.548, 0.2542, 0.5578, 0.2445, 0.5578, 0.2445, 0.548, 0.2542, 0.548, 0.2542, 0.5578, 0.2445, 0.5578, 0.2445, 0.548, 0.2542, 0.548, 0.2542, 0.5578, 0.2445, 0.5578, 0.2493, 0.5578, 0.2518, 0.5571, 0.2536, 0.5553, 0.2542, 0.5529, 0.2536, 0.5505, 0.2518, 0.5487, 0.2493, 0.548, 0.2469, 0.5487, 0.2451, 0.5505, 0.2445, 0.5529, 0.2451, 0.5553, 0.2469, 0.5571, 0.2445, 0.548, 0.2542, 0.548, 0.2542, 0.5578, 0.2445, 0.5578, 0.2445, 0.548, 0.2542, 0.548, 0.2542, 0.5578, 0.2445, 0.5578, 0.2445, 0.548, 0.2542, 0.548, 0.2542, 0.5578, 0.2445, 0.5578, 0.2445, 0.548, 0.2542, 0.548, 0.2542, 0.5578, 0.2445, 0.5578, 0.2445, 0.548, 0.2542, 0.548, 0.2542, 0.5578, 0.2445, 0.5578, 0.2445, 0.548, 0.2542, 0.548, 0.2542, 0.5578, 0.2445, 0.5578, 0.2445, 0.548, 0.2542, 0.548, 0.2542, 0.5578, 0.2445, 0.5578, 0.2445, 0.548, 0.2542, 0.548, 0.2542, 0.5578, 0.2445, 0.5578, 0.2445, 0.548, 0.2542, 0.548, 0.2542, 0.5578, 0.2445, 0.5578, 0.2445, 0.548, 0.2542, 0.548, 0.2542, 0.5578, 0.2445, 0.5578, 0.2445, 0.548, 0.2542, 0.548, 0.2542, 0.5578, 0.2445, 0.5578, 0.2445, 0.548, 0.2542, 0.548, 0.2542, 0.5578, 0.2445, 0.5578, 0.2493, 0.5578, 0.2518, 0.5571, 0.2536, 0.5553, 0.2542, 0.5529, 0.2536, 0.5505, 0.2518, 0.5487, 0.2493, 0.548, 0.2469, 0.5487, 0.2451, 0.5505, 0.2445, 0.5529, 0.2451, 0.5553, 0.2469, 0.5571, 0.2445, 0.548, 0.2542, 0.548, 0.2542, 0.5578, 0.2445, 0.5578, 0.2445, 0.548, 0.2542, 0.548, 0.2542, 0.5578, 0.2445, 0.5578, 0.2445, 0.548, 0.2542, 0.548, 0.2542, 0.5578, 0.2445, 0.5578, 0.2445, 0.548, 0.2542, 0.548, 0.2542, 0.5578, 0.2445, 0.5578, 0.2445, 0.548, 0.2542, 0.548, 0.2542, 0.5578, 0.2445, 0.5578, 0.2445, 0.548, 0.2542, 0.548, 0.2542, 0.5578, 0.2445, 0.5578, 0.2445, 0.548, 0.2542, 0.548, 0.2542, 0.5578, 0.2445, 0.5578, 0.2445, 0.548, 0.2542, 0.548, 0.2542, 0.5578, 0.2445, 0.5578, 0.2445, 0.548, 0.2542, 0.548, 0.2542, 0.5578, 0.2445, 0.5578, 0.2445, 0.548, 0.2542, 0.548, 0.2542, 0.5578, 0.2445, 0.5578, 0.2445, 0.548, 0.2542, 0.548, 0.2542, 0.5578, 0.2445, 0.5578, 0.2445, 0.548, 0.2542, 0.548, 0.2542, 0.5578, 0.2445, 0.5578, 0.2493, 0.5578, 0.2518, 0.5571, 0.2536, 0.5553, 0.2542, 0.5529, 0.2536, 0.5505, 0.2518, 0.5487, 0.2493, 0.548, 0.2469, 0.5487, 0.2451, 0.5505, 0.2445, 0.5529, 0.2451, 0.5553, 0.2469, 0.5571, 0.2445, 0.548, 0.2542, 0.548, 0.2542, 0.5578, 0.2445, 0.5578, 0.2445, 0.548, 0.2542, 0.548, 0.2542, 0.5578, 0.2445, 0.5578, 0.2445, 0.548, 0.2542, 0.548, 0.2542, 0.5578, 0.2445, 0.5578, 0.2445, 0.548, 0.2542, 0.548, 0.2542, 0.5578, 0.2445, 0.5578, 0.2445, 0.548, 0.2542, 0.548, 0.2542, 0.5578, 0.2445, 0.5578, 0.2445, 0.548, 0.2542, 0.548, 0.2542, 0.5578, 0.2445, 0.5578, 0.2445, 0.548, 0.2542, 0.548, 0.2542, 0.5578, 0.2445, 0.5578, 0.2445, 0.548, 0.2542, 0.548, 0.2542, 0.5578, 0.2445, 0.5578, 0.2445, 0.548, 0.2542, 0.548, 0.2542, 0.5578, 0.2445, 0.5578, 0.2445, 0.548, 0.2542, 0.548, 0.2542, 0.5578, 0.2445, 0.5578, 0.2445, 0.548, 0.2542, 0.548, 0.2542, 0.5578, 0.2445, 0.5578, 0.2445, 0.548, 0.2542, 0.548, 0.2542, 0.5578, 0.2445, 0.5578, 0.2493, 0.5578, 0.2518, 0.5571, 0.2536, 0.5553, 0.2542, 0.5529, 0.2536, 0.5505, 0.2518, 0.5487, 0.2493, 0.548, 0.2469, 0.5487, 0.2451, 0.5505, 0.2445, 0.5529, 0.2451, 0.5553, 0.2469, 0.5571, 0.2445, 0.548, 0.2542, 0.548, 0.2542, 0.5578, 0.2445, 0.5578, 0.2445, 0.548, 0.2542, 0.548, 0.2542, 0.5578, 0.2445, 0.5578, 0.2445, 0.548, 0.2542, 0.548, 0.2542, 0.5578, 0.2445, 0.5578, 0.2445, 0.548, 0.2542, 0.548, 0.2542, 0.5578, 0.2445, 0.5578, 0.2445, 0.548, 0.2542, 0.548, 0.2542, 0.5578, 0.2445, 0.5578, 0.2445, 0.548, 0.2542, 0.548, 0.2542, 0.5578, 0.2445, 0.5578, 0.2445, 0.548, 0.2542, 0.548, 0.2542, 0.5578, 0.2445, 0.5578, 0.2445, 0.548, 0.2542, 0.548, 0.2542, 0.5578, 0.2445, 0.5578, 0.2445, 0.548, 0.2542, 0.548, 0.2542, 0.5578, 0.2445, 0.5578, 0.2445, 0.548, 0.2542, 0.548, 0.2542, 0.5578, 0.2445, 0.5578, 0.2445, 0.548, 0.2542, 0.548, 0.2542, 0.5578, 0.2445, 0.5578, 0.2445, 0.548, 0.2542, 0.548, 0.2542, 0.5578, 0.2445, 0.5578, 0.2445, 0.548, 0.2542, 0.548, 0.2542, 0.5578, 0.2445, 0.5578, 0.2445, 0.548, 0.2542, 0.548, 0.2542, 0.5578, 0.2445, 0.5578, 0.2445, 0.548, 0.2542, 0.548, 0.2542, 0.5578, 0.2445, 0.5578, 0.2445, 0.548, 0.2542, 0.548, 0.2542, 0.5578, 0.2445, 0.5578, 0.2445, 0.548, 0.2542, 0.548, 0.2542, 0.5578, 0.2445, 0.5578, 0.2445, 0.548, 0.2542, 0.548, 0.2542, 0.5578, 0.2445, 0.5578, 0.2445, 0.548, 0.2542, 0.548, 0.2542, 0.5578, 0.2445, 0.5578, 0.2445, 0.548, 0.2542, 0.548, 0.2542, 0.5578, 0.2445, 0.5578, 0.2445, 0.548, 0.2542, 0.548, 0.2542, 0.5578, 0.2445, 0.5578, 0.2445, 0.548, 0.2542, 0.548, 0.2542, 0.5578, 0.2445, 0.5578, 0.2445, 0.548, 0.2542, 0.548, 0.2542, 0.5578, 0.2445, 0.5578, 0.2445, 0.548, 0.2542, 0.548, 0.2542, 0.5578, 0.2445, 0.5578, 0.2445, 0.548, 0.2542, 0.548, 0.2542, 0.5578, 0.2445, 0.5578, 0.2445, 0.548, 0.2542, 0.548, 0.2542, 0.5578, 0.2445, 0.5578, 0.2445, 0.548, 0.2542, 0.548, 0.2542, 0.5578, 0.2445, 0.5578, 0.2445, 0.548, 0.2542, 0.548, 0.2542, 0.5578, 0.2445, 0.5578, 0.2445, 0.548, 0.2542, 0.548, 0.2542, 0.5578, 0.2445, 0.5578, 0.2445, 0.548, 0.2542, 0.548, 0.2542, 0.5578, 0.2445, 0.5578, 0.2445, 0.548, 0.2542, 0.548, 0.2542, 0.5578, 0.2445, 0.5578, 0.2445, 0.548, 0.2542, 0.548, 0.2542, 0.5578, 0.2445, 0.5578, 0.2445, 0.548, 0.2542, 0.548, 0.2542, 0.5578, 0.2445, 0.5578, 0.2445, 0.548, 0.2542, 0.548, 0.2542, 0.5578, 0.2445, 0.5578, 0.2445, 0.548, 0.2542, 0.548, 0.2542, 0.5578, 0.2445, 0.5578, 0.2445, 0.548, 0.2542, 0.548, 0.2542, 0.5578, 0.2445, 0.5578, 0.2445, 0.548, 0.2542, 0.548, 0.2542, 0.5578, 0.2445, 0.5578, 0.2445, 0.548, 0.2542, 0.548, 0.2542, 0.5578, 0.2445, 0.5578, 0.2445, 0.548, 0.2542, 0.548, 0.2542, 0.5578, 0.2445, 0.5578, 0.2445, 0.548, 0.2542, 0.548, 0.2542, 0.5578, 0.2445, 0.5578, 0.2445, 0.548, 0.2542, 0.548, 0.2542, 0.5578, 0.2445, 0.5578, 0.2445, 0.548, 0.2542, 0.548, 0.2542, 0.5578, 0.2445, 0.5578, 0.2445, 0.548, 0.2542, 0.548, 0.2542, 0.5578, 0.2445, 0.5578, 0.2445, 0.548, 0.2542, 0.548, 0.2542, 0.5578, 0.2445, 0.5578, 0.2445, 0.548, 0.2542, 0.548, 0.2542, 0.5578, 0.2445, 0.5578, 0.2445, 0.548, 0.2542, 0.548, 0.2542, 0.5578, 0.2445, 0.5578, 0.2445, 0.548, 0.2542, 0.548, 0.2542, 0.5578, 0.2445, 0.5578, 0.2445, 0.548, 0.2542, 0.548, 0.2542, 0.5578, 0.2445, 0.5578, 0.2445, 0.548, 0.2542, 0.548, 0.2542, 0.5578, 0.2445, 0.5578, 0.2445, 0.548, 0.2542, 0.548, 0.2542, 0.5578, 0.2445, 0.5578, 0.2445, 0.548, 0.2542, 0.548, 0.2542, 0.5578, 0.2445, 0.5578, 0.2445, 0.548, 0.2542, 0.548, 0.2542, 0.5578, 0.2445, 0.5578, 0.2445, 0.548, 0.2542, 0.548, 0.2542, 0.5578, 0.2445, 0.5578, 0.2445, 0.548, 0.2542, 0.548, 0.2542, 0.5578, 0.2445, 0.5578, 0.2445, 0.548, 0.2542, 0.548, 0.2542, 0.5578, 0.2445, 0.5578, 0.2445, 0.548, 0.2542, 0.548, 0.2542, 0.5578, 0.2445, 0.5578, 0.2445, 0.548, 0.2542, 0.548, 0.2542, 0.5578, 0.2445, 0.5578, 0.2445, 0.548, 0.2542, 0.548, 0.2542, 0.5578, 0.2445, 0.5578, 0.2445, 0.548, 0.2542, 0.548, 0.2542, 0.5578, 0.2445, 0.5578, 0.2445, 0.548, 0.2542, 0.548, 0.2542, 0.5578, 0.2445, 0.5578, 0.2445, 0.548, 0.2542, 0.548, 0.2542, 0.5578, 0.2445, 0.5578, 0.2445, 0.548, 0.2542, 0.548, 0.2542, 0.5578, 0.2445, 0.5578, 0.2445, 0.548, 0.2542, 0.548, 0.2542, 0.5578, 0.2445, 0.5578, 0.2445, 0.548, 0.2542, 0.548, 0.2542, 0.5578, 0.2445, 0.5578, 0.2445, 0.548, 0.2542, 0.548, 0.2542, 0.5578, 0.2445, 0.5578, 0.2445, 0.548, 0.2542, 0.548, 0.2542, 0.5578, 0.2445, 0.5578, 0.2445, 0.548, 0.2542, 0.548, 0.2542, 0.5578, 0.2445, 0.5578, 0.2445, 0.548, 0.2542, 0.548, 0.2542, 0.5578, 0.2445, 0.5578, 0.2445, 0.548, 0.2542, 0.548, 0.2542, 0.5578, 0.2445, 0.5578, 0.2445, 0.548, 0.2542, 0.548, 0.2542, 0.5578, 0.2445, 0.5578, 0.2445, 0.548, 0.2542, 0.548, 0.2542, 0.5578, 0.2445, 0.5578, 0.2445, 0.548, 0.2542, 0.548, 0.2542, 0.5578, 0.2445, 0.5578, 0.2445, 0.548, 0.2542, 0.548, 0.2542, 0.5578, 0.2445, 0.5578, 0.2445, 0.548, 0.2542, 0.548, 0.2542, 0.5578, 0.2445, 0.5578, 0.2445, 0.548, 0.2542, 0.548, 0.2542, 0.5578, 0.2445, 0.5578, 0.2445, 0.548, 0.2542, 0.548, 0.2542, 0.5578, 0.2445, 0.5578, 0.2445, 0.548, 0.2542, 0.548, 0.2542, 0.5578, 0.2445, 0.5578, 0.2493, 0.5578, 0.2518, 0.5571, 0.2536, 0.5553, 0.2542, 0.5529, 0.2536, 0.5505, 0.2518, 0.5487, 0.2493, 0.548, 0.2469, 0.5487, 0.2451, 0.5505, 0.2445, 0.5529, 0.2451, 0.5553, 0.2469, 0.5571, 0.2493, 0.5578, 0.2518, 0.5571, 0.2536, 0.5553, 0.2542, 0.5529, 0.2536, 0.5505, 0.2518, 0.5487, 0.2493, 0.548, 0.2469, 0.5487, 0.2451, 0.5505, 0.2445, 0.5529, 0.2451, 0.5553, 0.2469, 0.5571, 0.2445, 0.548, 0.2542, 0.548, 0.2542, 0.5578, 0.2445, 0.5578, 0.2445, 0.548, 0.2542, 0.548, 0.2542, 0.5578, 0.2445, 0.5578, 0.2445, 0.548, 0.2542, 0.548, 0.2542, 0.5578, 0.2445, 0.5578, 0.2445, 0.548, 0.2542, 0.548, 0.2542, 0.5578, 0.2445, 0.5578, 0.2445, 0.548, 0.2542, 0.548, 0.2542, 0.5578, 0.2445, 0.5578, 0.2445, 0.548, 0.2542, 0.548, 0.2542, 0.5578, 0.2445, 0.5578, 0.2445, 0.548, 0.2542, 0.548, 0.2542, 0.5578, 0.2445, 0.5578, 0.2445, 0.548, 0.2542, 0.548, 0.2542, 0.5578, 0.2445, 0.5578, 0.2445, 0.548, 0.2542, 0.548, 0.2542, 0.5578, 0.2445, 0.5578, 0.2445, 0.548, 0.2542, 0.548, 0.2542, 0.5578, 0.2445, 0.5578, 0.2445, 0.548, 0.2542, 0.548, 0.2542, 0.5578, 0.2445, 0.5578, 0.2445, 0.548, 0.2542, 0.548, 0.2542, 0.5578, 0.2445, 0.5578, 0.2445, 0.548, 0.2542, 0.548, 0.2542, 0.5578, 0.2445, 0.5578, 0.2445, 0.548, 0.2542, 0.548, 0.2542, 0.5578, 0.2445, 0.5578, 0.2445, 0.548, 0.2542, 0.548, 0.2542, 0.5578, 0.2445, 0.5578, 0.2445, 0.548, 0.2542, 0.548, 0.2542, 0.5578, 0.2445, 0.5578, 0.2445, 0.548, 0.2542, 0.548, 0.2542, 0.5578, 0.2445, 0.5578, 0.2445, 0.548, 0.2542, 0.548, 0.2542, 0.5578, 0.2445, 0.5578, 0.2445, 0.548, 0.2542, 0.548, 0.2542, 0.5578, 0.2445, 0.5578, 0.2445, 0.548, 0.2542, 0.548, 0.2542, 0.5578, 0.2445, 0.5578, 0.2445, 0.548, 0.2542, 0.548, 0.2542, 0.5578, 0.2445, 0.5578, 0.2445, 0.548, 0.2542, 0.548, 0.2542, 0.5578, 0.2445, 0.5578, 0.2445, 0.548, 0.2542, 0.548, 0.2542, 0.5578, 0.2445, 0.5578, 0.2445, 0.548, 0.2542, 0.548, 0.2542, 0.5578, 0.2445, 0.5578, 0.2445, 0.548, 0.2542, 0.548, 0.2542, 0.5578, 0.2445, 0.5578, 0.2445, 0.548, 0.2542, 0.548, 0.2542, 0.5578, 0.2445, 0.5578, 0.2445, 0.548, 0.2542, 0.548, 0.2542, 0.5578, 0.2445, 0.5578, 0.2445, 0.548, 0.2542, 0.548, 0.2542, 0.5578, 0.2445, 0.5578, 0.2445, 0.548, 0.2542, 0.548, 0.2542, 0.5578, 0.2445, 0.5578, 0.2445, 0.548, 0.2542, 0.548, 0.2542, 0.5578, 0.2445, 0.5578, 0.2445, 0.548, 0.2542, 0.548, 0.2542, 0.5578, 0.2445, 0.5578, 0.2445, 0.548, 0.2542, 0.548, 0.2542, 0.5578, 0.2445, 0.5578, 0.2445, 0.548, 0.2542, 0.548, 0.2542, 0.5578, 0.2445, 0.5578, 0.2445, 0.548, 0.2542, 0.548, 0.2542, 0.5578, 0.2445, 0.5578, 0.2445, 0.548, 0.2542, 0.548, 0.2542, 0.5578, 0.2445, 0.5578, 0.2445, 0.548, 0.2542, 0.548, 0.2542, 0.5578, 0.2445, 0.5578, 0.2445, 0.548, 0.2542, 0.548, 0.2542, 0.5578, 0.2445, 0.5578, 0.2445, 0.548, 0.2542, 0.548, 0.2542, 0.5578, 0.2445, 0.5578, 0.2445, 0.548, 0.2542, 0.548, 0.2542, 0.5578, 0.2445, 0.5578, 0.2445, 0.548, 0.2542, 0.548, 0.2542, 0.5578, 0.2445, 0.5578, 0.2445, 0.548, 0.2542, 0.548, 0.2542, 0.5578, 0.2445, 0.5578, 0.2445, 0.548, 0.2542, 0.548, 0.2542, 0.5578, 0.2445, 0.5578, 0.2445, 0.548, 0.2542, 0.548, 0.2542, 0.5578, 0.2445, 0.5578, 0.2445, 0.548, 0.2542, 0.548, 0.2542, 0.5578, 0.2445, 0.5578, 0.2445, 0.548, 0.2542, 0.548, 0.2542, 0.5578, 0.2445, 0.5578, 0.2445, 0.548, 0.2542, 0.548, 0.2542, 0.5578, 0.2445, 0.5578, 0.2445, 0.548, 0.2542, 0.548, 0.2542, 0.5578, 0.2445, 0.5578, 0.2445, 0.548, 0.2542, 0.548, 0.2542, 0.5578, 0.2445, 0.5578, 0.2445, 0.548, 0.2542, 0.548, 0.2542, 0.5578, 0.2445, 0.5578, 0.2445, 0.548, 0.2542, 0.548, 0.2542, 0.5578, 0.2445, 0.5578, 0.2445, 0.548, 0.2542, 0.548, 0.2542, 0.5578, 0.2445, 0.5578, 0.2445, 0.548, 0.2542, 0.548, 0.2542, 0.5578, 0.2445, 0.5578, 0.2445, 0.548, 0.2542, 0.548, 0.2542, 0.5578, 0.2445, 0.5578, 0.2445, 0.548, 0.2542, 0.548, 0.2542, 0.5578, 0.2445, 0.5578, 0.2445, 0.548, 0.2542, 0.548, 0.2542, 0.5578, 0.2445, 0.5578, 0.2445, 0.548, 0.2542, 0.548, 0.2542, 0.5578, 0.2445, 0.5578, 0.2445, 0.548, 0.2542, 0.548, 0.2542, 0.5578, 0.2445, 0.5578, 0.2445, 0.548, 0.2542, 0.548, 0.2542, 0.5578, 0.2445, 0.5578, 0.2445, 0.548, 0.2542, 0.548, 0.2542, 0.5578, 0.2445, 0.5578, 0.2445, 0.548, 0.2542, 0.548, 0.2542, 0.5578, 0.2445, 0.5578, 0.2445, 0.548, 0.2542, 0.548, 0.2542, 0.5578, 0.2445, 0.5578, 0.2445, 0.548, 0.2542, 0.548, 0.2542, 0.5578, 0.2445, 0.5578, 0.2445, 0.548, 0.2542, 0.548, 0.2542, 0.5578, 0.2445, 0.5578, 0.2445, 0.548, 0.2542, 0.548, 0.2542, 0.5578, 0.2445, 0.5578, 0.2445, 0.548, 0.2542, 0.548, 0.2542, 0.5578, 0.2445, 0.5578, 0.2445, 0.548, 0.2542, 0.548, 0.2542, 0.5578, 0.2445, 0.5578, 0.2445, 0.548, 0.2542, 0.548, 0.2542, 0.5578, 0.2445, 0.5578, 0.2445, 0.548, 0.2542, 0.548, 0.2542, 0.5578, 0.2445, 0.5578, 0.2445, 0.548, 0.2542, 0.548, 0.2542, 0.5578, 0.2445, 0.5578, 0.2445, 0.548, 0.2542, 0.548, 0.2542, 0.5578, 0.2445, 0.5578, 0.2445, 0.548, 0.2542, 0.548, 0.2542, 0.5578, 0.2445, 0.5578, 0.2445, 0.548, 0.2542, 0.548, 0.2542, 0.5578, 0.2445, 0.5578, 0.2445, 0.548, 0.2542, 0.548, 0.2542, 0.5578, 0.2445, 0.5578, 0.2445, 0.548, 0.2542, 0.548, 0.2542, 0.5578, 0.2445, 0.5578, 0.2445, 0.548, 0.2542, 0.548, 0.2542, 0.5578, 0.2445, 0.5578, 0.2445, 0.548, 0.2542, 0.548, 0.2542, 0.5578, 0.2445, 0.5578, 0.2445, 0.548, 0.2542, 0.548, 0.2542, 0.5578, 0.2445, 0.5578, 0.2445, 0.548, 0.2542, 0.548, 0.2542, 0.5578, 0.2445, 0.5578, 0.2445, 0.548, 0.2542, 0.548, 0.2542, 0.5578, 0.2445, 0.5578, 0.2445, 0.548, 0.2542, 0.548, 0.2542, 0.5578, 0.2445, 0.5578, 0.2445, 0.548, 0.2542, 0.548, 0.2542, 0.5578, 0.2445, 0.5578, 0.2445, 0.548, 0.2542, 0.548, 0.2542, 0.5578, 0.2445, 0.5578, 0.2445, 0.548, 0.2542, 0.548, 0.2542, 0.5578, 0.2445, 0.5578, 0.2445, 0.548, 0.2542, 0.548, 0.2542, 0.5578, 0.2445, 0.5578, 0.2493, 0.5578, 0.2518, 0.5571, 0.2536, 0.5553, 0.2542, 0.5529, 0.2536, 0.5505, 0.2518, 0.5487, 0.2493, 0.548, 0.2469, 0.5487, 0.2451, 0.5505, 0.2445, 0.5529, 0.2451, 0.5553, 0.2469, 0.5571, 0.2493, 0.5578, 0.2518, 0.5571, 0.2536, 0.5553, 0.2542, 0.5529, 0.2536, 0.5505, 0.2518, 0.5487, 0.2493, 0.548, 0.2469, 0.5487, 0.2451, 0.5505, 0.2445, 0.5529, 0.2451, 0.5553, 0.2469, 0.5571, 0.2445, 0.548, 0.2542, 0.548, 0.2542, 0.5578, 0.2445, 0.5578, 0.2445, 0.548, 0.2542, 0.548, 0.2542, 0.5578, 0.2445, 0.5578, 0.2445, 0.548, 0.2542, 0.548, 0.2542, 0.5578, 0.2445, 0.5578, 0.2445, 0.548, 0.2542, 0.548, 0.2542, 0.5578, 0.2445, 0.5578, 0.2445, 0.548, 0.2542, 0.548, 0.2542, 0.5578, 0.2445, 0.5578, 0.2445, 0.548, 0.2542, 0.548, 0.2542, 0.5578, 0.2445, 0.5578, 0.2445, 0.548, 0.2542, 0.548, 0.2542, 0.5578, 0.2445, 0.5578, 0.2445, 0.548, 0.2542, 0.548, 0.2542, 0.5578, 0.2445, 0.5578, 0.2445, 0.548, 0.2542, 0.548, 0.2542, 0.5578, 0.2445, 0.5578, 0.2445, 0.548, 0.2542, 0.548, 0.2542, 0.5578, 0.2445, 0.5578, 0.2445, 0.548, 0.2542, 0.548, 0.2542, 0.5578, 0.2445, 0.5578, 0.2445, 0.548, 0.2542, 0.548, 0.2542, 0.5578, 0.2445, 0.5578, 0.2445, 0.548, 0.2542, 0.548, 0.2542, 0.5578, 0.2445, 0.5578, 0.2445, 0.548, 0.2542, 0.548, 0.2542, 0.5578, 0.2445, 0.5578, 0.2445, 0.548, 0.2542, 0.548, 0.2542, 0.5578, 0.2445, 0.5578, 0.2445, 0.548, 0.2542, 0.548, 0.2542, 0.5578, 0.2445, 0.5578, 0.2445, 0.548, 0.2542, 0.548, 0.2542, 0.5578, 0.2445, 0.5578, 0.2445, 0.548, 0.2542, 0.548, 0.2542, 0.5578, 0.2445, 0.5578, 0.2445, 0.548, 0.2542, 0.548, 0.2542, 0.5578, 0.2445, 0.5578, 0.2445, 0.548, 0.2542, 0.548, 0.2542, 0.5578, 0.2445, 0.5578, 0.2445, 0.548, 0.2542, 0.548, 0.2542, 0.5578, 0.2445, 0.5578, 0.2445, 0.548, 0.2542, 0.548, 0.2542, 0.5578, 0.2445, 0.5578, 0.2445, 0.548, 0.2542, 0.548, 0.2542, 0.5578, 0.2445, 0.5578, 0.2445, 0.548, 0.2542, 0.548, 0.2542, 0.5578, 0.2445, 0.5578, 0.2445, 0.548, 0.2542, 0.548, 0.2542, 0.5578, 0.2445, 0.5578, 0.2445, 0.548, 0.2542, 0.548, 0.2542, 0.5578, 0.2445, 0.5578, 0.2445, 0.548, 0.2542, 0.548, 0.2542, 0.5578, 0.2445, 0.5578, 0.2445, 0.548, 0.2542, 0.548, 0.2542, 0.5578, 0.2445, 0.5578, 0.2445, 0.548, 0.2542, 0.548, 0.2542, 0.5578, 0.2445, 0.5578, 0.2445, 0.548, 0.2542, 0.548, 0.2542, 0.5578, 0.2445, 0.5578, 0.2445, 0.548, 0.2542, 0.548, 0.2542, 0.5578, 0.2445, 0.5578, 0.2445, 0.548, 0.2542, 0.548, 0.2542, 0.5578, 0.2445, 0.5578, 0.2445, 0.548, 0.2542, 0.548, 0.2542, 0.5578, 0.2445, 0.5578, 0.2445, 0.548, 0.2542, 0.548, 0.2542, 0.5578, 0.2445, 0.5578, 0.2445, 0.548, 0.2542, 0.548, 0.2542, 0.5578, 0.2445, 0.5578, 0.2445, 0.548, 0.2542, 0.548, 0.2542, 0.5578, 0.2445, 0.5578, 0.2445, 0.548, 0.2542, 0.548, 0.2542, 0.5578, 0.2445, 0.5578, 0.2445, 0.548, 0.2542, 0.548, 0.2542, 0.5578, 0.2445, 0.5578, 0.2445, 0.548, 0.2542, 0.548, 0.2542, 0.5578, 0.2445, 0.5578, 0.2445, 0.548, 0.2542, 0.548, 0.2542, 0.5578, 0.2445, 0.5578, 0.2445, 0.548, 0.2542, 0.548, 0.2542, 0.5578, 0.2445, 0.5578, 0.2445, 0.548, 0.2542, 0.548, 0.2542, 0.5578, 0.2445, 0.5578, 0.2445, 0.548, 0.2542, 0.548, 0.2542, 0.5578, 0.2445, 0.5578, 0.2445, 0.548, 0.2542, 0.548, 0.2542, 0.5578, 0.2445, 0.5578, 0.2445, 0.548, 0.2542, 0.548, 0.2542, 0.5578, 0.2445, 0.5578, 0.2445, 0.548, 0.2542, 0.548, 0.2542, 0.5578, 0.2445, 0.5578, 0.2445, 0.548, 0.2542, 0.548, 0.2542, 0.5578, 0.2445, 0.5578, 0.2445, 0.548, 0.2542, 0.548, 0.2542, 0.5578, 0.2445, 0.5578, 0.2445, 0.548, 0.2542, 0.548, 0.2542, 0.5578, 0.2445, 0.5578, 0.2445, 0.548, 0.2542, 0.548, 0.2542, 0.5578, 0.2445, 0.5578, 0.2445, 0.548, 0.2542, 0.548, 0.2542, 0.5578, 0.2445, 0.5578, 0.2445, 0.548, 0.2542, 0.548, 0.2542, 0.5578, 0.2445, 0.5578, 0.2445, 0.548, 0.2542, 0.548, 0.2542, 0.5578, 0.2445, 0.5578, 0.2445, 0.548, 0.2542, 0.548, 0.2542, 0.5578, 0.2445, 0.5578, 0.2445, 0.548, 0.2542, 0.548, 0.2542, 0.5578, 0.2445, 0.5578, 0.2445, 0.548, 0.2542, 0.548, 0.2542, 0.5578, 0.2445, 0.5578, 0.2445, 0.548, 0.2542, 0.548, 0.2542, 0.5578, 0.2445, 0.5578, 0.2445, 0.548, 0.2542, 0.548, 0.2542, 0.5578, 0.2445, 0.5578, 0.2445, 0.548, 0.2542, 0.548, 0.2542, 0.5578, 0.2445, 0.5578, 0.2445, 0.548, 0.2542, 0.548, 0.2542, 0.5578, 0.2445, 0.5578, 0.2445, 0.548, 0.2542, 0.548, 0.2542, 0.5578, 0.2445, 0.5578, 0.2445, 0.548, 0.2542, 0.548, 0.2542, 0.5578, 0.2445, 0.5578, 0.2445, 0.548, 0.2542, 0.548, 0.2542, 0.5578, 0.2445, 0.5578, 0.2445, 0.548, 0.2542, 0.548, 0.2542, 0.5578, 0.2445, 0.5578, 0.2445, 0.548, 0.2542, 0.548, 0.2542, 0.5578, 0.2445, 0.5578, 0.2445, 0.548, 0.2542, 0.548, 0.2542, 0.5578, 0.2445, 0.5578, 0.2445, 0.548, 0.2542, 0.548, 0.2542, 0.5578, 0.2445, 0.5578, 0.2445, 0.548, 0.2542, 0.548, 0.2542, 0.5578, 0.2445, 0.5578, 0.2445, 0.548, 0.2542, 0.548, 0.2542, 0.5578, 0.2445, 0.5578, 0.2445, 0.548, 0.2542, 0.548, 0.2542, 0.5578, 0.2445, 0.5578, 0.2445, 0.548, 0.2542, 0.548, 0.2542, 0.5578, 0.2445, 0.5578, 0.2445, 0.548, 0.2542, 0.548, 0.2542, 0.5578, 0.2445, 0.5578, 0.2445, 0.548, 0.2542, 0.548, 0.2542, 0.5578, 0.2445, 0.5578, 0.2445, 0.548, 0.2542, 0.548, 0.2542, 0.5578, 0.2445, 0.5578, 0.2445, 0.548, 0.2542, 0.548, 0.2542, 0.5578, 0.2445, 0.5578, 0.2445, 0.548, 0.2542, 0.548, 0.2542, 0.5578, 0.2445, 0.5578, 0.2445, 0.548, 0.2542, 0.548, 0.2542, 0.5578, 0.2445, 0.5578, 0.2445, 0.548, 0.2542, 0.548, 0.2542, 0.5578, 0.2445, 0.5578, 0.2445, 0.548, 0.2542, 0.548, 0.2542, 0.5578, 0.2445, 0.5578, 0.2445, 0.548, 0.2542, 0.548, 0.2542, 0.5578, 0.2445, 0.5578, 0.2445, 0.548, 0.2542, 0.548, 0.2542, 0.5578, 0.2445, 0.5578, 0.2445, 0.548, 0.2542, 0.548, 0.2542, 0.5578, 0.2445, 0.5578, 0.2445, 0.548, 0.2542, 0.548, 0.2542, 0.5578, 0.2445, 0.5578, 0.2445, 0.548, 0.2542, 0.548, 0.2542, 0.5578, 0.2445, 0.5578, 0.2445, 0.548, 0.2542, 0.548, 0.2542, 0.5578, 0.2445, 0.5578, 0.2445, 0.548, 0.2542, 0.548, 0.2542, 0.5578, 0.2445, 0.5578, 0.2445, 0.548, 0.2542, 0.548, 0.2542, 0.5578, 0.2445, 0.5578, 0.2445, 0.548, 0.2542, 0.548, 0.2542, 0.5578, 0.2445, 0.5578, 0.2445, 0.548, 0.2542, 0.548, 0.2542, 0.5578, 0.2445, 0.5578, 0.2445, 0.548, 0.2542, 0.548, 0.2542, 0.5578, 0.2445, 0.5578, 0.2445, 0.548, 0.2542, 0.548, 0.2542, 0.5578, 0.2445, 0.5578, 0.2445, 0.548, 0.2542, 0.548, 0.2542, 0.5578, 0.2445, 0.5578, 0.2493, 0.5578, 0.2518, 0.5571, 0.2536, 0.5553, 0.2542, 0.5529, 0.2536, 0.5505, 0.2518, 0.5487, 0.2493, 0.548, 0.2469, 0.5487, 0.2451, 0.5505, 0.2445, 0.5529, 0.2451, 0.5553, 0.2469, 0.5571, 0.2493, 0.5578, 0.2518, 0.5571, 0.2536, 0.5553, 0.2542, 0.5529, 0.2536, 0.5505, 0.2518, 0.5487, 0.2493, 0.548, 0.2469, 0.5487, 0.2451, 0.5505, 0.2445, 0.5529, 0.2451, 0.5553, 0.2469, 0.5571, 0.2445, 0.548, 0.2542, 0.548, 0.2542, 0.5578, 0.2445, 0.5578, 0.2445, 0.548, 0.2542, 0.548, 0.2542, 0.5578, 0.2445, 0.5578, 0.2445, 0.548, 0.2542, 0.548, 0.2542, 0.5578, 0.2445, 0.5578, 0.2445, 0.548, 0.2542, 0.548, 0.2542, 0.5578, 0.2445, 0.5578, 0.2445, 0.548, 0.2542, 0.548, 0.2542, 0.5578, 0.2445, 0.5578, 0.2445, 0.548, 0.2542, 0.548, 0.2542, 0.5578, 0.2445, 0.5578, 0.2445, 0.548, 0.2542, 0.548, 0.2542, 0.5578, 0.2445, 0.5578, 0.2445, 0.548, 0.2542, 0.548, 0.2542, 0.5578, 0.2445, 0.5578, 0.2445, 0.548, 0.2542, 0.548, 0.2542, 0.5578, 0.2445, 0.5578, 0.2445, 0.548, 0.2542, 0.548, 0.2542, 0.5578, 0.2445, 0.5578, 0.2445, 0.548, 0.2542, 0.548, 0.2542, 0.5578, 0.2445, 0.5578, 0.2445, 0.548, 0.2542, 0.548, 0.2542, 0.5578, 0.2445, 0.5578, 0.2445, 0.548, 0.2542, 0.548, 0.2542, 0.5578, 0.2445, 0.5578, 0.2445, 0.548, 0.2542, 0.548, 0.2542, 0.5578, 0.2445, 0.5578, 0.2445, 0.548, 0.2542, 0.548, 0.2542, 0.5578, 0.2445, 0.5578, 0.2445, 0.548, 0.2542, 0.548, 0.2542, 0.5578, 0.2445, 0.5578, 0.2445, 0.548, 0.2542, 0.548, 0.2542, 0.5578, 0.2445, 0.5578, 0.2445, 0.548, 0.2542, 0.548, 0.2542, 0.5578, 0.2445, 0.5578, 0.2445, 0.548, 0.2542, 0.548, 0.2542, 0.5578, 0.2445, 0.5578, 0.2445, 0.548, 0.2542, 0.548, 0.2542, 0.5578, 0.2445, 0.5578, 0.2445, 0.548, 0.2542, 0.548, 0.2542, 0.5578, 0.2445, 0.5578, 0.2445, 0.548, 0.2542, 0.548, 0.2542, 0.5578, 0.2445, 0.5578, 0.2445, 0.548, 0.2542, 0.548, 0.2542, 0.5578, 0.2445, 0.5578, 0.2445, 0.548, 0.2542, 0.548, 0.2542, 0.5578, 0.2445, 0.5578, 0.2445, 0.548, 0.2542, 0.548, 0.2542, 0.5578, 0.2445, 0.5578, 0.2445, 0.548, 0.2542, 0.548, 0.2542, 0.5578, 0.2445, 0.5578, 0.2445, 0.548, 0.2542, 0.548, 0.2542, 0.5578, 0.2445, 0.5578, 0.2445, 0.548, 0.2542, 0.548, 0.2542, 0.5578, 0.2445, 0.5578, 0.2445, 0.548, 0.2542, 0.548, 0.2542, 0.5578, 0.2445, 0.5578, 0.2445, 0.548, 0.2542, 0.548, 0.2542, 0.5578, 0.2445, 0.5578, 0.2445, 0.548, 0.2542, 0.548, 0.2542, 0.5578, 0.2445, 0.5578, 0.2445, 0.548, 0.2542, 0.548, 0.2542, 0.5578, 0.2445, 0.5578, 0.2445, 0.548, 0.2542, 0.548, 0.2542, 0.5578, 0.2445, 0.5578, 0.2445, 0.548, 0.2542, 0.548, 0.2542, 0.5578, 0.2445, 0.5578, 0.2445, 0.548, 0.2542, 0.548, 0.2542, 0.5578, 0.2445, 0.5578, 0.2445, 0.548, 0.2542, 0.548, 0.2542, 0.5578, 0.2445, 0.5578, 0.2445, 0.548, 0.2542, 0.548, 0.2542, 0.5578, 0.2445, 0.5578, 0.2445, 0.548, 0.2542, 0.548, 0.2542, 0.5578, 0.2445, 0.5578, 0.2445, 0.548, 0.2542, 0.548, 0.2542, 0.5578, 0.2445, 0.5578, 0.2445, 0.548, 0.2542, 0.548, 0.2542, 0.5578, 0.2445, 0.5578, 0.2445, 0.548, 0.2542, 0.548, 0.2542, 0.5578, 0.2445, 0.5578, 0.2445, 0.548, 0.2542, 0.548, 0.2542, 0.5578, 0.2445, 0.5578, 0.2445, 0.548, 0.2542, 0.548, 0.2542, 0.5578, 0.2445, 0.5578, 0.2445, 0.548, 0.2542, 0.548, 0.2542, 0.5578, 0.2445, 0.5578, 0.2445, 0.548, 0.2542, 0.548, 0.2542, 0.5578, 0.2445, 0.5578, 0.2445, 0.548, 0.2542, 0.548, 0.2542, 0.5578, 0.2445, 0.5578, 0.2445, 0.548, 0.2542, 0.548, 0.2542, 0.5578, 0.2445, 0.5578, 0.2445, 0.548, 0.2542, 0.548, 0.2542, 0.5578, 0.2445, 0.5578, 0.2445, 0.548, 0.2542, 0.548, 0.2542, 0.5578, 0.2445, 0.5578, 0.2445, 0.548, 0.2542, 0.548, 0.2542, 0.5578, 0.2445, 0.5578, 0.2445, 0.548, 0.2542, 0.548, 0.2542, 0.5578, 0.2445, 0.5578, 0.2445, 0.548, 0.2542, 0.548, 0.2542, 0.5578, 0.2445, 0.5578, 0.2445, 0.548, 0.2542, 0.548, 0.2542, 0.5578, 0.2445, 0.5578, 0.2445, 0.548, 0.2542, 0.548, 0.2542, 0.5578, 0.2445, 0.5578, 0.2445, 0.548, 0.2542, 0.548, 0.2542, 0.5578, 0.2445, 0.5578, 0.2445, 0.548, 0.2542, 0.548, 0.2542, 0.5578, 0.2445, 0.5578, 0.2445, 0.548, 0.2542, 0.548, 0.2542, 0.5578, 0.2445, 0.5578, 0.2445, 0.548, 0.2542, 0.548, 0.2542, 0.5578, 0.2445, 0.5578, 0.2445, 0.548, 0.2542, 0.548, 0.2542, 0.5578, 0.2445, 0.5578, 0.2445, 0.548, 0.2542, 0.548, 0.2542, 0.5578, 0.2445, 0.5578, 0.2445, 0.548, 0.2542, 0.548, 0.2542, 0.5578, 0.2445, 0.5578, 0.2445, 0.548, 0.2542, 0.548, 0.2542, 0.5578, 0.2445, 0.5578, 0.2445, 0.548, 0.2542, 0.548, 0.2542, 0.5578, 0.2445, 0.5578, 0.2445, 0.548, 0.2542, 0.548, 0.2542, 0.5578, 0.2445, 0.5578, 0.2445, 0.548, 0.2542, 0.548, 0.2542, 0.5578, 0.2445, 0.5578, 0.2445, 0.548, 0.2542, 0.548, 0.2542, 0.5578, 0.2445, 0.5578, 0.2445, 0.548, 0.2542, 0.548, 0.2542, 0.5578, 0.2445, 0.5578, 0.2445, 0.548, 0.2542, 0.548, 0.2542, 0.5578, 0.2445, 0.5578, 0.2445, 0.548, 0.2542, 0.548, 0.2542, 0.5578, 0.2445, 0.5578, 0.2445, 0.548, 0.2542, 0.548, 0.2542, 0.5578, 0.2445, 0.5578, 0.2445, 0.548, 0.2542, 0.548, 0.2542, 0.5578, 0.2445, 0.5578, 0.2445, 0.548, 0.2542, 0.548, 0.2542, 0.5578, 0.2445, 0.5578, 0.2445, 0.548, 0.2542, 0.548, 0.2542, 0.5578, 0.2445, 0.5578, 0.2445, 0.548, 0.2542, 0.548, 0.2542, 0.5578, 0.2445, 0.5578, 0.2445, 0.548, 0.2542, 0.548, 0.2542, 0.5578, 0.2445, 0.5578, 0.2445, 0.548, 0.2542, 0.548, 0.2542, 0.5578, 0.2445, 0.5578, 0.2445, 0.548, 0.2542, 0.548, 0.2542, 0.5578, 0.2445, 0.5578, 0.2445, 0.548, 0.2542, 0.548, 0.2542, 0.5578, 0.2445, 0.5578, 0.2445, 0.548, 0.2542, 0.548, 0.2542, 0.5578, 0.2445, 0.5578, 0.2445, 0.548, 0.2542, 0.548, 0.2542, 0.5578, 0.2445, 0.5578, 0.2445, 0.548, 0.2542, 0.548, 0.2542, 0.5578, 0.2445, 0.5578, 0.2445, 0.548, 0.2542, 0.548, 0.2542, 0.5578, 0.2445, 0.5578, 0.2445, 0.548, 0.2542, 0.548, 0.2542, 0.5578, 0.2445, 0.5578, 0.2445, 0.548, 0.2542, 0.548, 0.2542, 0.5578, 0.2445, 0.5578, 0.2493, 0.5578, 0.2518, 0.5571, 0.2536, 0.5553, 0.2542, 0.5529, 0.2536, 0.5505, 0.2518, 0.5487, 0.2493, 0.548, 0.2469, 0.5487, 0.2451, 0.5505, 0.2445, 0.5529, 0.2451, 0.5553, 0.2469, 0.5571, 0.2493, 0.5578, 0.2518, 0.5571, 0.2536, 0.5553, 0.2542, 0.5529, 0.2536, 0.5505, 0.2518, 0.5487, 0.2493, 0.548, 0.2469, 0.5487, 0.2451, 0.5505, 0.2445, 0.5529, 0.2451, 0.5553, 0.2469, 0.5571, 0.2445, 0.548, 0.2542, 0.548, 0.2542, 0.5578, 0.2445, 0.5578, 0.2445, 0.548, 0.2542, 0.548, 0.2542, 0.5578, 0.2445, 0.5578, 0.2445, 0.548, 0.2542, 0.548, 0.2542, 0.5578, 0.2445, 0.5578, 0.2445, 0.548, 0.2542, 0.548, 0.2542, 0.5578, 0.2445, 0.5578, 0.2445, 0.548, 0.2542, 0.548, 0.2542, 0.5578, 0.2445, 0.5578, 0.2445, 0.548, 0.2542, 0.548, 0.2542, 0.5578, 0.2445, 0.5578, 0.2445, 0.548, 0.2542, 0.548, 0.2542, 0.5578, 0.2445, 0.5578, 0.2445, 0.548, 0.2542, 0.548, 0.2542, 0.5578, 0.2445, 0.5578, 0.2445, 0.548, 0.2542, 0.548, 0.2542, 0.5578, 0.2445, 0.5578, 0.2445, 0.548, 0.2542, 0.548, 0.2542, 0.5578, 0.2445, 0.5578, 0.2445, 0.548, 0.2542, 0.548, 0.2542, 0.5578, 0.2445, 0.5578, 0.2445, 0.548, 0.2542, 0.548, 0.2542, 0.5578, 0.2445, 0.5578, 0.2445, 0.548, 0.2542, 0.548, 0.2542, 0.5578, 0.2445, 0.5578, 0.2445, 0.548, 0.2542, 0.548, 0.2542, 0.5578, 0.2445, 0.5578, 0.2445, 0.548, 0.2542, 0.548, 0.2542, 0.5578, 0.2445, 0.5578])
me_plane.materials.append(mat_mat)
me_plane.use_remesh_preserve_volume = False
me_plane.use_remesh_preserve_attributes = False
me_plane.use_mirror_vertex_groups = False
me_plane.update()

# ---- objects
ob_stretcher = bpy.data.objects.new('Stretcher', me_plane)

# ---- transforms, parenting, visibility, modifiers, constraints
ob_stretcher.location = (0.0, 0.0, 0.0)
ob_stretcher.lineart.crease_threshold = 0.0
_m = ob_stretcher.modifiers.new('EdgeSplit', 'EDGE_SPLIT')
_m.split_angle = 0.9599

# ---- collection membership
col_collection_1.objects.link(ob_stretcher)

# ---- scene / render settings (as saved in the file)
scene.frame_start = 1; scene.frame_end = 250; scene.frame_set(1)
scene.render.engine = 'BLENDER_EEVEE_NEXT'
scene.render.image_settings.color_mode = 'RGB'
scene.render.image_settings.compression = 90
scene.render.resolution_percentage = 50
scene.render.dither_intensity = 0.0
scene.render.bake_margin = 2
scene.cycles.use_denoising = False
scene.cycles.samples = 100
scene.cycles.sampling_pattern = 'TABULATED_SOBOL'
scene.cycles.light_sampling_threshold = 0.0
scene.cycles.use_adaptive_sampling = False
scene.cycles.use_light_tree = False
scene.cycles.blur_glossy = 0.0
scene.cycles.volume_bounces = 1
scene.cycles.pixel_filter_type = 'GAUSSIAN'
scene.cycles.sample_clamp_indirect = 0.0
scene.view_settings.view_transform = 'Standard'
bpy.context.view_layer.update()

# ---- added for rendering (the .blend has no active camera): camera
cam_auto = bpy.data.cameras.new('AutoCamera')
cam_auto.lens = 50.0
cam_auto.sensor_width = 36.0
cam_auto.clip_end = 1000.0
ob_auto_camera = bpy.data.objects.new('AutoCamera', cam_auto)
scene.collection.objects.link(ob_auto_camera)
ob_auto_camera.location = (7.13269, -8.62941, 4.93026)
ob_auto_camera.rotation_euler = (1.09748, -7.21219e-08, 0.694738)
scene.camera = ob_auto_camera
bpy.context.view_layer.update()
